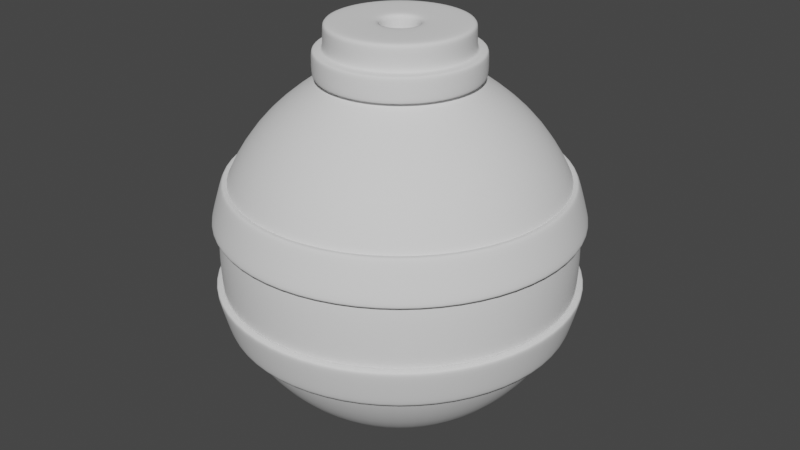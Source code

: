# Source: bomb.blend  (saved by Blender 3.3.6; exported with 4.5.12 LTS)
import bpy
from mathutils import Matrix  # noqa: F401  (used for matrix-valued properties, if any)

bpy.ops.wm.read_factory_settings(use_empty=True)
scene = bpy.context.scene
scene.name = 'Scene'

# ---- collections
col_collection = bpy.data.collections.new('Collection'); scene.collection.children.link(col_collection)

# ---- world
world_world = bpy.data.worlds.new('World'); scene.world = world_world
world_world.use_nodes = True; world_world.node_tree.nodes.clear()
_N = world_world.node_tree.nodes; _L = world_world.node_tree.links
n0 = _N.new('ShaderNodeOutputWorld'); n0.name = 'World Output'; n0.location = (300, 300)
n1 = _N.new('ShaderNodeBackground'); n1.name = 'Background'; n1.location = (10, 300)
n1.inputs[0].default_value = (0.05088, 0.05088, 0.05088, 1.0)
_L.new(n1.outputs[0], n0.inputs[0])
n0.is_active_output = True
world_world.color = (0.05088, 0.05088, 0.05088)
world_world.use_sun_shadow = False
world_world.sun_shadow_jitter_overblur = 0.0

# ---- meshes
me_sphere = bpy.data.meshes.new('Sphere')
me_sphere.from_pydata([(0.0, 0.9239, 0.3827), (0.0, 0.9239, -0.3827), (0.0, 0.3827, -0.9239), (0.1464, 0.3536, 0.9239), (0.2706, 0.6533, 0.7071), (0.3536, 0.8536, 0.3827), (0.3536, 0.8536, -0.3827), (0.2706, 0.6533, -0.7071), (0.1464, 0.3536, -0.9239), (0.2706, 0.2706, 0.9239), (0.5, 0.5, 0.7071), (0.6533, 0.6533, 0.3827), (0.6533, 0.6533, -0.3827), (0.5, 0.5, -0.7071), (0.2706, 0.2706, -0.9239), (0.3536, 0.1464, 0.9239), (0.6533, 0.2706, 0.7071), (0.8536, 0.3536, 0.3827), (0.8536, 0.3536, -0.3827), (0.6533, 0.2706, -0.7071), (0.3536, 0.1464, -0.9239), (0.3827, -4.47e-08, 0.9239), (0.7071, -8.941e-08, 0.7071), (0.9239, -1.192e-07, 0.3827), (0.9239, -1.192e-07, -0.3827), (0.7071, -8.941e-08, -0.7071), (0.3827, -4.47e-08, -0.9239), (0.3536, -0.1464, 0.9239), (0.6533, -0.2706, 0.7071), (0.8536, -0.3536, 0.3827), (0.8536, -0.3536, -0.3827), (0.6533, -0.2706, -0.7071), (0.3536, -0.1464, -0.9239), (0.2706, -0.2706, 0.9239), (0.5, -0.5, 0.7071), (0.6533, -0.6533, 0.3827), (0.6533, -0.6533, -0.3827), (0.5, -0.5, -0.7071), (0.2706, -0.2706, -0.9239), (0.1464, -0.3536, 0.9239), (0.2706, -0.6533, 0.7071), (0.3536, -0.8536, 0.3827), (0.3536, -0.8536, -0.3827), (0.2706, -0.6533, -0.7071), (0.1464, -0.3536, -0.9239), (-1.192e-07, -0.3827, 0.9239), (-2.235e-07, -0.7071, 0.7071), (-2.384e-07, -0.9239, 0.3827), (-2.384e-07, -0.9239, -0.3827), (-2.235e-07, -0.7071, -0.7071), (-1.192e-07, -0.3827, -0.9239), (0.0, 0.0, -1.0), (0.1464, 0.3536, 1.193), (-0.1464, -0.3536, 0.9239), (-0.2706, -0.6533, 0.7071), (-0.3536, -0.8536, 0.3827), (-0.3536, -0.8536, -0.3827), (-0.2706, -0.6533, -0.7071), (-0.1464, -0.3536, -0.9239), (-0.2706, -0.2706, 0.9239), (-0.5, -0.5, 0.7071), (-0.6533, -0.6533, 0.3827), (-0.6533, -0.6533, -0.3827), (-0.5, -0.5, -0.7071), (-0.2706, -0.2706, -0.9239), (-0.3536, -0.1464, 0.9239), (-0.6533, -0.2706, 0.7071), (-0.8536, -0.3536, 0.3827), (-0.8536, -0.3536, -0.3827), (-0.6533, -0.2706, -0.7071), (-0.3536, -0.1464, -0.9239), (-0.3827, 1.788e-07, 0.9239), (-0.7071, 3.278e-07, 0.7071), (-0.9239, 3.576e-07, 0.3827), (-0.9239, 3.576e-07, -0.3827), (-0.7071, 3.278e-07, -0.7071), (-0.3827, 1.788e-07, -0.9239), (-0.3536, 0.1464, 0.9239), (-0.6533, 0.2706, 0.7071), (-0.8536, 0.3536, 0.3827), (-0.8536, 0.3536, -0.3827), (-0.6533, 0.2706, -0.7071), (-0.3536, 0.1464, -0.9239), (-0.2706, 0.2706, 0.9239), (-0.5, 0.5, 0.7071), (-0.6533, 0.6533, 0.3827), (-0.6533, 0.6533, -0.3827), (-0.5, 0.5, -0.7071), (-0.2706, 0.2706, -0.9239), (-0.1464, 0.3536, 0.9239), (-0.2706, 0.6533, 0.7071), (-0.3536, 0.8536, 0.3827), (-0.3536, 0.8536, -0.3827), (-0.2706, 0.6533, -0.7071), (-0.1464, 0.3536, -0.9239), (2.384e-07, 0.3827, 0.9239), (4.47e-07, 0.7071, 0.7071), (4.47e-07, 0.7071, -0.7071), (0.2706, 0.2706, 1.193), (0.3536, 0.1464, 1.193), (0.3827, -4.47e-08, 1.193), (0.3536, -0.1464, 1.193), (0.2706, -0.2706, 1.193), (0.1464, -0.3536, 1.193), (-1.192e-07, -0.3827, 1.193), (-0.1464, -0.3536, 1.193), (-0.2706, -0.2706, 1.193), (-0.3536, -0.1464, 1.193), (-0.3827, 1.788e-07, 1.193), (-0.3536, 0.1464, 1.193), (-0.2706, 0.2706, 1.193), (-0.1464, 0.3536, 1.193), (2.384e-07, 0.3827, 1.193), (0.03953, 0.09544, 1.193), (0.07304, 0.07304, 1.193), (0.09544, 0.03953, 1.193), (0.1033, 2.465e-08, 1.193), (0.09544, -0.03953, 1.193), (0.07304, -0.07304, 1.193), (0.03953, -0.09544, 1.193), (-2.946e-08, -0.1033, 1.193), (-0.03953, -0.09544, 1.193), (-0.07304, -0.07304, 1.193), (-0.09544, -0.03953, 1.193), (-0.1033, 8.498e-08, 1.193), (-0.09544, 0.03953, 1.193), (-0.07304, 0.07304, 1.193), (-0.03953, 0.09544, 1.193), (6.708e-08, 0.1033, 1.193), (-0.3827, 1.788e-07, 1.058), (-0.3536, -0.1464, 1.058), (0.3536, -0.1464, 1.058), (0.3827, -4.47e-08, 1.058), (-0.1464, -0.3536, 1.058), (-1.192e-07, -0.3827, 1.058), (0.1464, 0.3536, 1.058), (2.384e-07, 0.3827, 1.058), (0.2706, 0.2706, 1.058), (0.2706, -0.2706, 1.058), (-0.2706, 0.2706, 1.058), (-0.3536, 0.1464, 1.058), (-0.1464, 0.3536, 1.058), (0.1464, -0.3536, 1.058), (-0.2706, -0.2706, 1.058), (0.3536, 0.1464, 1.058), (0.3128, 0.3128, 0.9239), (0.1693, 0.4087, 0.9239), (0.4087, 0.1693, 0.9239), (0.4424, -5.048e-08, 0.9239), (0.4087, -0.1693, 0.9239), (0.3128, -0.3128, 0.9239), (0.1693, -0.4087, 0.9239), (-1.383e-07, -0.4424, 0.9239), (-0.1693, -0.4087, 0.9239), (-0.3128, -0.3128, 0.9239), (-0.4087, -0.1693, 0.9239), (-0.4424, 2.031e-07, 0.9239), (-0.4087, 0.1693, 0.9239), (-0.3128, 0.3128, 0.9239), (-0.1693, 0.4087, 0.9239), (2.661e-07, 0.4424, 0.9239), (-0.4424, 2.031e-07, 1.058), (0.4087, -0.1693, 1.058), (-0.1693, -0.4087, 1.058), (0.1693, 0.4087, 1.058), (0.3128, 0.3128, 1.058), (0.3128, -0.3128, 1.058), (-0.3128, 0.3128, 1.058), (-0.1693, 0.4087, 1.058), (0.1693, -0.4087, 1.058), (0.4087, 0.1693, 1.058), (-0.4087, -0.1693, 1.058), (0.4424, -5.048e-08, 1.058), (-1.383e-07, -0.4424, 1.058), (2.661e-07, 0.4424, 1.058), (-0.4087, 0.1693, 1.058), (-0.3128, -0.3128, 1.058), (0.03953, 0.09544, 1.039), (0.07304, 0.07304, 1.039), (0.09544, 0.03953, 1.039), (0.1033, 2.465e-08, 1.039), (0.09544, -0.03953, 1.039), (0.07304, -0.07304, 1.039), (0.03953, -0.09544, 1.039), (-2.946e-08, -0.1033, 1.039), (-0.03953, -0.09544, 1.039), (-0.07304, -0.07304, 1.039), (-0.09544, -0.03953, 1.039), (-0.1033, 8.498e-08, 1.039), (-0.09544, 0.03953, 1.039), (-0.07304, 0.07304, 1.039), (-0.03953, 0.09544, 1.039), (6.708e-08, 0.1033, 1.039), (0.000795, 0.001919, 1.039), (0.001469, 0.001469, 1.039), (0.001919, 0.000795, 1.039), (0.002077, 5.069e-08, 1.039), (0.001919, -0.0007949, 1.039), (0.001469, -0.001469, 1.039), (0.000795, -0.001919, 1.039), (3.516e-09, -0.002077, 1.039), (-0.0007949, -0.001919, 1.039), (-0.001469, -0.001469, 1.039), (-0.001919, -0.0007949, 1.039), (-0.002077, 5.19e-08, 1.039), (-0.001919, 0.000795, 1.039), (-0.001469, 0.001469, 1.039), (-0.0007949, 0.001919, 1.039), (5.457e-09, 0.002077, 1.039), (0.0, 0.9612, -0.1651), (0.0, 0.9612, 0.1651), (0.3678, 0.8881, 0.1651), (0.3678, 0.8881, -0.1651), (0.6797, 0.6797, 0.1651), (0.6797, 0.6797, -0.1651), (0.8881, 0.3678, 0.1651), (0.8881, 0.3678, -0.1651), (0.9612, -1.338e-07, 0.1651), (0.9612, -1.338e-07, -0.1651), (0.8881, -0.3678, 0.1651), (0.8881, -0.3678, -0.1651), (0.6797, -0.6797, 0.1651), (0.6797, -0.6797, -0.1651), (0.3678, -0.8881, 0.1651), (0.3678, -0.8881, -0.1651), (-2.969e-07, -0.9612, 0.1651), (-2.969e-07, -0.9612, -0.1651), (-0.3678, -0.8881, 0.1651), (-0.3678, -0.8881, -0.1651), (-0.6797, -0.6797, 0.1651), (-0.6797, -0.6797, -0.1651), (-0.8881, -0.3678, 0.1651), (-0.8881, -0.3678, -0.1651), (-0.9612, 4.308e-07, 0.1651), (-0.9612, 4.308e-07, -0.1651), (-0.8881, 0.3679, 0.1651), (-0.8881, 0.3679, -0.1651), (-0.6797, 0.6797, 0.1651), (-0.6797, 0.6797, -0.1651), (-0.3678, 0.8881, 0.1651), (-0.3678, 0.8881, -0.1651), (3.03e-10, 0.9146, 0.3791), (3.283e-10, 0.9146, -0.3791), (-6.124e-10, 0.3787, -0.9147), (0.1428, 0.3448, 0.9272), (0.2678, 0.6466, 0.7002), (0.35, 0.8449, 0.3791), (0.35, 0.8449, -0.3791), (0.2678, 0.6466, -0.7002), (0.1449, 0.3498, -0.9147), (0.2639, 0.2639, 0.9272), (0.4949, 0.4949, 0.7002), (0.6467, 0.6467, 0.3791), (0.6467, 0.6467, -0.3791), (0.4949, 0.4949, -0.7002), (0.2677, 0.2677, -0.9147), (0.3448, 0.1428, 0.9272), (0.6466, 0.2678, 0.7002), (0.8449, 0.35, 0.3791), (0.8449, 0.35, -0.3791), (0.6466, 0.2678, -0.7002), (0.3498, 0.1449, -0.9147), (0.3732, -4.404e-08, 0.9272), (0.6999, -8.856e-08, 0.7002), (0.9146, -1.177e-07, 0.3791), (0.9146, -1.178e-07, -0.3791), (0.6999, -8.856e-08, -0.7002), (0.3787, -4.443e-08, -0.9147), (0.3448, -0.1428, 0.9272), (0.6466, -0.2678, 0.7002), (0.8449, -0.35, 0.3791), (0.8449, -0.35, -0.3791), (0.6466, -0.2678, -0.7002), (0.3498, -0.1449, -0.9147), (0.2639, -0.2639, 0.9272), (0.4949, -0.4949, 0.7002), (0.6467, -0.6467, 0.3791), (0.6467, -0.6467, -0.3791), (0.4949, -0.4949, -0.7002), (0.2677, -0.2677, -0.9147), (0.1428, -0.3448, 0.9272), (0.2678, -0.6466, 0.7002), (0.35, -0.8449, 0.3791), (0.35, -0.8449, -0.3791), (0.2678, -0.6466, -0.7002), (0.1449, -0.3498, -0.9147), (-1.161e-07, -0.3732, 0.9272), (-2.213e-07, -0.6999, 0.7002), (-2.352e-07, -0.9146, 0.3791), (-2.354e-07, -0.9146, -0.3791), (-2.215e-07, -0.6999, -0.7002), (-1.206e-07, -0.3787, -0.9147), (-2.931e-11, 0.0, -0.99), (0.1436, 0.3467, 1.186), (-0.1428, -0.3448, 0.9272), (-0.2678, -0.6466, 0.7002), (-0.35, -0.8449, 0.3791), (-0.35, -0.8449, -0.3791), (-0.2678, -0.6466, -0.7002), (-0.1449, -0.3498, -0.9147), (-0.2639, -0.2639, 0.9272), (-0.4949, -0.4949, 0.7002), (-0.6467, -0.6467, 0.3791), (-0.6467, -0.6467, -0.3791), (-0.4949, -0.4949, -0.7002), (-0.2677, -0.2677, -0.9147), (-0.3448, -0.1428, 0.9272), (-0.6466, -0.2678, 0.7002), (-0.8449, -0.35, 0.3791), (-0.8449, -0.35, -0.3791), (-0.6466, -0.2678, -0.7002), (-0.3498, -0.1449, -0.9147), (-0.3732, 1.733e-07, 0.9272), (-0.6999, 3.241e-07, 0.7002), (-0.9146, 3.531e-07, 0.3791), (-0.9146, 3.531e-07, -0.3791), (-0.6999, 3.241e-07, -0.7002), (-0.3787, 1.767e-07, -0.9147), (-0.3448, 0.1428, 0.9272), (-0.6466, 0.2678, 0.7002), (-0.8449, 0.35, 0.3791), (-0.8449, 0.35, -0.3791), (-0.6466, 0.2678, -0.7002), (-0.3498, 0.1449, -0.9147), (-0.2639, 0.2639, 0.9272), (-0.4949, 0.4949, 0.7002), (-0.6467, 0.6467, 0.3791), (-0.6467, 0.6467, -0.3791), (-0.4949, 0.4949, -0.7002), (-0.2677, 0.2677, -0.9147), (-0.1428, 0.3448, 0.9272), (-0.2678, 0.6466, 0.7002), (-0.35, 0.8449, 0.3791), (-0.35, 0.8449, -0.3791), (-0.2678, 0.6466, -0.7002), (-0.1449, 0.3498, -0.9147), (2.308e-07, 0.3732, 0.9272), (4.452e-07, 0.6999, 0.7002), (4.454e-07, 0.6999, -0.7002), (0.2653, 0.2653, 1.186), (0.3467, 0.1436, 1.186), (0.3752, -4.326e-08, 1.186), (0.3467, -0.1436, 1.186), (0.2653, -0.2653, 1.186), (0.1436, -0.3467, 1.186), (-1.203e-07, -0.3752, 1.186), (-0.1436, -0.3467, 1.186), (-0.2653, -0.2653, 1.186), (-0.3467, -0.1436, 1.186), (-0.3752, 1.754e-07, 1.186), (-0.3467, 0.1436, 1.186), (-0.2653, 0.2653, 1.186), (-0.1436, 0.3467, 1.186), (2.344e-07, 0.3752, 1.186), (0.04205, 0.1015, 1.185), (0.07769, 0.07769, 1.185), (0.1015, 0.04205, 1.185), (0.1099, 2.223e-08, 1.185), (0.1015, -0.04205, 1.185), (0.07769, -0.07769, 1.185), (0.04205, -0.1015, 1.185), (-3.594e-08, -0.1099, 1.185), (-0.04205, -0.1015, 1.185), (-0.07769, -0.07769, 1.185), (-0.1015, -0.04205, 1.185), (-0.1099, 8.74e-08, 1.185), (-0.1015, 0.04205, 1.185), (-0.07769, 0.07769, 1.185), (-0.04205, 0.1015, 1.185), (7e-08, 0.1099, 1.185), (-0.3761, 1.758e-07, 1.051), (-0.3475, -0.1439, 1.051), (0.3475, -0.1439, 1.051), (0.3761, -4.343e-08, 1.051), (-0.1439, -0.3475, 1.051), (-1.176e-07, -0.3761, 1.051), (0.1439, 0.3475, 1.051), (2.356e-07, 0.3761, 1.051), (0.266, 0.266, 1.051), (0.266, -0.266, 1.051), (-0.266, 0.266, 1.051), (-0.3475, 0.1439, 1.051), (-0.1439, 0.3475, 1.051), (0.1439, -0.3475, 1.051), (-0.266, -0.266, 1.051), (0.3475, 0.1439, 1.051), (0.3075, 0.3075, 0.9305), (0.1664, 0.4018, 0.9305), (0.4018, 0.1664, 0.9305), (0.4349, -4.867e-08, 0.9305), (0.4018, -0.1664, 0.9305), (0.3075, -0.3075, 0.9305), (0.1664, -0.4018, 0.9305), (-1.36e-07, -0.4349, 0.9305), (-0.1664, -0.4018, 0.9305), (-0.3075, -0.3075, 0.9305), (-0.4018, -0.1664, 0.9305), (-0.4349, 1.995e-07, 0.9305), (-0.4018, 0.1664, 0.9305), (-0.3075, 0.3075, 0.9305), (-0.1664, 0.4018, 0.9305), (2.605e-07, 0.4349, 0.9305), (-0.4349, 1.995e-07, 1.052), (0.4018, -0.1664, 1.052), (-0.1664, -0.4018, 1.052), (0.1664, 0.4018, 1.052), (0.3075, 0.3075, 1.052), (0.3075, -0.3075, 1.052), (-0.3075, 0.3075, 1.052), (-0.1664, 0.4018, 1.052), (0.1664, -0.4018, 1.052), (0.4018, 0.1664, 1.052), (-0.4018, -0.1664, 1.052), (0.4349, -4.867e-08, 1.052), (-1.366e-07, -0.4349, 1.052), (2.625e-07, 0.4349, 1.052), (-0.4018, 0.1664, 1.052), (-0.3075, -0.3075, 1.052), (0.04239, 0.1023, 1.032), (0.07832, 0.07832, 1.032), (0.1023, 0.04239, 1.032), (0.1108, 2.191e-08, 1.032), (0.1023, -0.04239, 1.032), (0.07832, -0.07832, 1.032), (0.04239, -0.1023, 1.032), (-2.084e-08, -0.1108, 1.032), (-0.04239, -0.1023, 1.032), (-0.07832, -0.07832, 1.032), (-0.1023, -0.04239, 1.032), (-0.1108, 8.773e-08, 1.032), (-0.1023, 0.04239, 1.032), (-0.07832, 0.07832, 1.032), (-0.04239, 0.1023, 1.032), (5.933e-08, 0.1108, 1.032), (0.000795, 0.001919, 1.029), (0.001469, 0.001469, 1.029), (0.001919, 0.000795, 1.029), (0.002077, 5.069e-08, 1.029), (0.001919, -0.0007949, 1.029), (0.001469, -0.001469, 1.029), (0.000795, -0.001919, 1.029), (9.089e-08, -0.002077, 1.029), (-0.0007949, -0.001919, 1.029), (-0.001469, -0.001469, 1.029), (-0.001919, -0.0007949, 1.029), (-0.002077, 5.19e-08, 1.029), (-0.001919, 0.000795, 1.029), (-0.001469, 0.001469, 1.029), (-0.0007949, 0.001919, 1.029), (7.23e-08, 0.002077, 1.029), (-5.885e-10, 0.9513, -0.1643), (-6.865e-10, 0.9513, 0.1643), (0.364, 0.8789, 0.1643), (0.364, 0.8789, -0.1643), (0.6727, 0.6727, 0.1643), (0.6727, 0.6727, -0.1643), (0.8789, 0.364, 0.1643), (0.8789, 0.364, -0.1643), (0.9513, -1.323e-07, 0.1643), (0.9513, -1.324e-07, -0.1643), (0.8789, -0.364, 0.1643), (0.8789, -0.364, -0.1643), (0.6727, -0.6727, 0.1643), (0.6727, -0.6727, -0.1643), (0.364, -0.8789, 0.1643), (0.364, -0.8789, -0.1643), (-2.935e-07, -0.9513, 0.1643), (-2.934e-07, -0.9513, -0.1643), (-0.364, -0.8789, 0.1643), (-0.364, -0.8789, -0.1643), (-0.6727, -0.6727, 0.1643), (-0.6727, -0.6727, -0.1643), (-0.8789, -0.364, 0.1643), (-0.8789, -0.364, -0.1643), (-0.9513, 4.253e-07, 0.1643), (-0.9513, 4.254e-07, -0.1643), (-0.8789, 0.364, 0.1643), (-0.8789, 0.364, -0.1643), (-0.6727, 0.6727, 0.1643), (-0.6727, 0.6727, -0.1643), (-0.364, 0.8789, 0.1643), (-0.364, 0.8789, -0.1643)], [], [(51, 2, 8), (97, 1, 6, 7), (92, 240, 209, 1), (96, 95, 3, 4), (2, 97, 7, 8), (211, 5, 11, 213), (0, 96, 4, 5), (134, 142, 103, 104), (8, 7, 13, 14), (213, 11, 17, 215), (5, 4, 10, 11), (140, 129, 108, 109), (51, 8, 14), (7, 6, 12, 13), (6, 212, 214, 12), (4, 3, 9, 10), (215, 17, 23, 217), (11, 10, 16, 17), (132, 144, 99, 100), (51, 14, 20), (13, 12, 18, 19), (12, 214, 216, 18), (10, 9, 15, 16), (14, 13, 19, 20), (51, 20, 26), (19, 18, 24, 25), (18, 216, 218, 24), (16, 15, 21, 22), (20, 19, 25, 26), (217, 23, 29, 219), (17, 16, 22, 23), (136, 141, 111, 112), (24, 218, 220, 30), (22, 21, 27, 28), (26, 25, 31, 32), (219, 29, 35, 221), (23, 22, 28, 29), (144, 137, 98, 99), (51, 26, 32), (25, 24, 30, 31), (32, 31, 37, 38), (221, 35, 41, 223), (29, 28, 34, 35), (143, 133, 105, 106), (51, 32, 38), (31, 30, 36, 37), (30, 220, 222, 36), (28, 27, 33, 34), (35, 34, 40, 41), (130, 143, 106, 107), (51, 38, 44), (37, 36, 42, 43), (36, 222, 224, 42), (34, 33, 39, 40), (38, 37, 43, 44), (223, 41, 47, 225), (51, 44, 50), (43, 42, 48, 49), (42, 224, 226, 48), (40, 39, 45, 46), (44, 43, 49, 50), (225, 47, 55, 227), (41, 40, 46, 47), (142, 138, 102, 103), (46, 45, 53, 54), (50, 49, 57, 58), (227, 55, 61, 229), (47, 46, 54, 55), (141, 139, 110, 111), (51, 50, 58), (49, 48, 56, 57), (48, 226, 228, 56), (58, 57, 63, 64), (229, 61, 67, 231), (55, 54, 60, 61), (139, 140, 109, 110), (51, 58, 64), (57, 56, 62, 63), (56, 228, 230, 62), (54, 53, 59, 60), (138, 131, 101, 102), (51, 64, 70), (63, 62, 68, 69), (62, 230, 232, 68), (60, 59, 65, 66), (64, 63, 69, 70), (231, 67, 73, 233), (61, 60, 66, 67), (69, 68, 74, 75), (68, 232, 234, 74), (66, 65, 71, 72), (70, 69, 75, 76), (233, 73, 79, 235), (67, 66, 72, 73), (137, 135, 52, 98), (51, 70, 76), (76, 75, 81, 82), (235, 79, 85, 237), (73, 72, 78, 79), (135, 136, 112, 52), (51, 76, 82), (75, 74, 80, 81), (74, 234, 236, 80), (72, 71, 77, 78), (237, 85, 91, 239), (79, 78, 84, 85), (133, 134, 104, 105), (51, 82, 88), (81, 80, 86, 87), (80, 236, 238, 86), (78, 77, 83, 84), (82, 81, 87, 88), (51, 88, 94), (87, 86, 92, 93), (86, 238, 240, 92), (84, 83, 89, 90), (88, 87, 93, 94), (85, 84, 90, 91), (131, 132, 100, 101), (210, 0, 5, 211), (90, 89, 95, 96), (94, 93, 97, 2), (1, 209, 212, 6), (91, 90, 96, 0), (129, 130, 107, 108), (51, 94, 2), (93, 92, 1, 97), (104, 103, 119, 120), (112, 111, 127, 128), (52, 112, 128, 113), (100, 99, 115, 116), (107, 106, 122, 123), (103, 102, 118, 119), (99, 98, 114, 115), (110, 109, 125, 126), (106, 105, 121, 122), (102, 101, 117, 118), (98, 52, 113, 114), (109, 108, 124, 125), (111, 110, 126, 127), (105, 104, 120, 121), (101, 100, 116, 117), (108, 107, 123, 124), (15, 9, 145, 147), (77, 71, 156, 157), (3, 95, 160, 146), (141, 136, 174, 168), (71, 65, 155, 156), (89, 83, 158, 159), (137, 144, 170, 165), (27, 21, 148, 149), (83, 77, 157, 158), (133, 143, 176, 163), (53, 45, 152, 153), (143, 130, 171, 176), (39, 33, 150, 151), (138, 142, 169, 166), (65, 59, 154, 155), (139, 141, 168, 167), (156, 155, 171, 161), (149, 148, 172, 162), (153, 152, 173, 163), (146, 160, 174, 164), (145, 146, 164, 165), (150, 149, 162, 166), (158, 157, 175, 167), (159, 158, 167, 168), (151, 150, 166, 169), (155, 154, 176, 171), (154, 153, 163, 176), (147, 145, 165, 170), (160, 159, 168, 174), (148, 147, 170, 172), (157, 156, 161, 175), (152, 151, 169, 173), (144, 132, 172, 170), (33, 27, 149, 150), (45, 39, 151, 152), (130, 129, 161, 171), (59, 53, 153, 154), (129, 140, 175, 161), (21, 15, 147, 148), (132, 131, 162, 172), (95, 89, 159, 160), (9, 3, 146, 145), (142, 134, 173, 169), (134, 133, 163, 173), (136, 135, 164, 174), (135, 137, 165, 164), (131, 138, 166, 162), (140, 139, 167, 175), (115, 114, 178, 179), (122, 121, 185, 186), (113, 128, 192, 177), (114, 113, 177, 178), (121, 120, 184, 185), (128, 127, 191, 192), (120, 119, 183, 184), (127, 126, 190, 191), (119, 118, 182, 183), (126, 125, 189, 190), (118, 117, 181, 182), (125, 124, 188, 189), (117, 116, 180, 181), (124, 123, 187, 188), (116, 115, 179, 180), (123, 122, 186, 187), (181, 180, 196, 197), (188, 187, 203, 204), (180, 179, 195, 196), (187, 186, 202, 203), (179, 178, 194, 195), (186, 185, 201, 202), (177, 192, 208, 193), (178, 177, 193, 194), (185, 184, 200, 201), (192, 191, 207, 208), (184, 183, 199, 200), (191, 190, 206, 207), (183, 182, 198, 199), (190, 189, 205, 206), (182, 181, 197, 198), (189, 188, 204, 205), (208, 207, 206, 205, 204, 203, 202, 201, 200, 199, 198, 197, 196, 195, 194, 193), (212, 209, 210, 211), (211, 213, 214, 212), (213, 215, 216, 214), (218, 216, 215, 217), (220, 218, 217, 219), (219, 221, 222, 220), (224, 222, 221, 223), (226, 224, 223, 225), (225, 227, 228, 226), (227, 229, 230, 228), (232, 230, 229, 231), (234, 232, 231, 233), (233, 235, 236, 234), (235, 237, 238, 236), (240, 238, 237, 239), (209, 240, 239, 210), (239, 91, 0, 210), (292, 249, 243), (338, 248, 247, 242), (333, 242, 450, 481), (337, 245, 244, 336), (243, 249, 248, 338), (452, 454, 252, 246), (241, 246, 245, 337), (375, 345, 344, 383), (249, 255, 254, 248), (454, 456, 258, 252), (246, 252, 251, 245), (381, 350, 349, 370), (292, 255, 249), (248, 254, 253, 247), (247, 253, 455, 453), (245, 251, 250, 244), (456, 458, 264, 258), (252, 258, 257, 251), (373, 341, 340, 385), (292, 261, 255), (254, 260, 259, 253), (253, 259, 457, 455), (251, 257, 256, 250), (255, 261, 260, 254), (292, 267, 261), (260, 266, 265, 259), (259, 265, 459, 457), (257, 263, 262, 256), (261, 267, 266, 260), (458, 460, 270, 264), (258, 264, 263, 257), (377, 353, 352, 382), (265, 271, 461, 459), (263, 269, 268, 262), (267, 273, 272, 266), (460, 462, 276, 270), (264, 270, 269, 263), (385, 340, 339, 378), (292, 273, 267), (266, 272, 271, 265), (273, 279, 278, 272), (462, 464, 282, 276), (270, 276, 275, 269), (384, 347, 346, 374), (292, 279, 273), (272, 278, 277, 271), (271, 277, 463, 461), (269, 275, 274, 268), (276, 282, 281, 275), (371, 348, 347, 384), (292, 285, 279), (278, 284, 283, 277), (277, 283, 465, 463), (275, 281, 280, 274), (279, 285, 284, 278), (464, 466, 288, 282), (292, 291, 285), (284, 290, 289, 283), (283, 289, 467, 465), (281, 287, 286, 280), (285, 291, 290, 284), (466, 468, 296, 288), (282, 288, 287, 281), (383, 344, 343, 379), (287, 295, 294, 286), (291, 299, 298, 290), (468, 470, 302, 296), (288, 296, 295, 287), (382, 352, 351, 380), (292, 299, 291), (290, 298, 297, 289), (289, 297, 469, 467), (299, 305, 304, 298), (470, 472, 308, 302), (296, 302, 301, 295), (380, 351, 350, 381), (292, 305, 299), (298, 304, 303, 297), (297, 303, 471, 469), (295, 301, 300, 294), (379, 343, 342, 372), (292, 311, 305), (304, 310, 309, 303), (303, 309, 473, 471), (301, 307, 306, 300), (305, 311, 310, 304), (472, 474, 314, 308), (302, 308, 307, 301), (310, 316, 315, 309), (309, 315, 475, 473), (307, 313, 312, 306), (311, 317, 316, 310), (474, 476, 320, 314), (308, 314, 313, 307), (378, 339, 293, 376), (292, 317, 311), (317, 323, 322, 316), (476, 478, 326, 320), (314, 320, 319, 313), (376, 293, 353, 377), (292, 323, 317), (316, 322, 321, 315), (315, 321, 477, 475), (313, 319, 318, 312), (478, 480, 332, 326), (320, 326, 325, 319), (374, 346, 345, 375), (292, 329, 323), (322, 328, 327, 321), (321, 327, 479, 477), (319, 325, 324, 318), (323, 329, 328, 322), (292, 335, 329), (328, 334, 333, 327), (327, 333, 481, 479), (325, 331, 330, 324), (329, 335, 334, 328), (326, 332, 331, 325), (372, 342, 341, 373), (451, 452, 246, 241), (331, 337, 336, 330), (335, 243, 338, 334), (242, 247, 453, 450), (332, 241, 337, 331), (370, 349, 348, 371), (292, 243, 335), (334, 338, 242, 333), (345, 361, 360, 344), (353, 369, 368, 352), (293, 354, 369, 353), (341, 357, 356, 340), (348, 364, 363, 347), (344, 360, 359, 343), (340, 356, 355, 339), (351, 367, 366, 350), (347, 363, 362, 346), (343, 359, 358, 342), (339, 355, 354, 293), (350, 366, 365, 349), (352, 368, 367, 351), (346, 362, 361, 345), (342, 358, 357, 341), (349, 365, 364, 348), (256, 388, 386, 250), (318, 398, 397, 312), (244, 387, 401, 336), (382, 409, 415, 377), (312, 397, 396, 306), (330, 400, 399, 324), (378, 406, 411, 385), (268, 390, 389, 262), (324, 399, 398, 318), (374, 404, 417, 384), (294, 394, 393, 286), (384, 417, 412, 371), (280, 392, 391, 274), (379, 407, 410, 383), (306, 396, 395, 300), (380, 408, 409, 382), (397, 402, 412, 396), (390, 403, 413, 389), (394, 404, 414, 393), (387, 405, 415, 401), (386, 406, 405, 387), (391, 407, 403, 390), (399, 408, 416, 398), (400, 409, 408, 399), (392, 410, 407, 391), (396, 412, 417, 395), (395, 417, 404, 394), (388, 411, 406, 386), (401, 415, 409, 400), (389, 413, 411, 388), (398, 416, 402, 397), (393, 414, 410, 392), (385, 411, 413, 373), (274, 391, 390, 268), (286, 393, 392, 280), (371, 412, 402, 370), (300, 395, 394, 294), (370, 402, 416, 381), (262, 389, 388, 256), (373, 413, 403, 372), (336, 401, 400, 330), (250, 386, 387, 244), (383, 410, 414, 375), (375, 414, 404, 374), (377, 415, 405, 376), (376, 405, 406, 378), (372, 403, 407, 379), (381, 416, 408, 380), (356, 420, 419, 355), (363, 427, 426, 362), (354, 418, 433, 369), (355, 419, 418, 354), (362, 426, 425, 361), (369, 433, 432, 368), (361, 425, 424, 360), (368, 432, 431, 367), (360, 424, 423, 359), (367, 431, 430, 366), (359, 423, 422, 358), (366, 430, 429, 365), (358, 422, 421, 357), (365, 429, 428, 364), (357, 421, 420, 356), (364, 428, 427, 363), (422, 438, 437, 421), (429, 445, 444, 428), (421, 437, 436, 420), (428, 444, 443, 427), (420, 436, 435, 419), (427, 443, 442, 426), (418, 434, 449, 433), (419, 435, 434, 418), (426, 442, 441, 425), (433, 449, 448, 432), (425, 441, 440, 424), (432, 448, 447, 431), (424, 440, 439, 423), (431, 447, 446, 430), (423, 439, 438, 422), (430, 446, 445, 429), (449, 434, 435, 436, 437, 438, 439, 440, 441, 442, 443, 444, 445, 446, 447, 448), (453, 452, 451, 450), (452, 453, 455, 454), (454, 455, 457, 456), (459, 458, 456, 457), (461, 460, 458, 459), (460, 461, 463, 462), (465, 464, 462, 463), (467, 466, 464, 465), (466, 467, 469, 468), (468, 469, 471, 470), (473, 472, 470, 471), (475, 474, 472, 473), (474, 475, 477, 476), (476, 477, 479, 478), (481, 480, 478, 479), (450, 451, 480, 481), (480, 451, 241, 332)])
me_sphere.polygons.foreach_set('use_smooth', [True] * 482)
_uv = me_sphere.uv_layers.new(name='UVMap')
_uv.uv.foreach_set('vector', [0.7188, 0.0, 0.75, 0.125, 0.6875, 0.125, 0.75, 0.25, 0.75, 0.375, 0.6875, 0.375, 0.6875, 0.25, 0.8125, 0.375, 0.8125, 0.4363, 0.75, 0.4363, 0.75, 0.375, 0.75, 0.75, 0.75, 0.875, 0.6875, 0.875, 0.6875, 0.75, 0.75, 0.125, 0.75, 0.25, 0.6875, 0.25, 0.6875, 0.125, 0.6875, 0.5637, 0.6875, 0.625, 0.625, 0.625, 0.625, 0.5637, 0.75, 0.625, 0.75, 0.75, 0.6875, 0.75, 0.6875, 0.625, 0.25, 0.875, 0.3125, 0.875, 0.3125, 0.875, 0.25, 0.875, 0.6875, 0.125, 0.6875, 0.25, 0.625, 0.25, 0.625, 0.125, 0.625, 0.5637, 0.625, 0.625, 0.5625, 0.625, 0.5625, 0.5637, 0.6875, 0.625, 0.6875, 0.75, 0.625, 0.75, 0.625, 0.625, 0.9375, 0.875, 1.0, 0.875, 1.0, 0.875, 0.9375, 0.875, 0.6562, 0.0, 0.6875, 0.125, 0.625, 0.125, 0.6875, 0.25, 0.6875, 0.375, 0.625, 0.375, 0.625, 0.25, 0.6875, 0.375, 0.6875, 0.4363, 0.625, 0.4363, 0.625, 0.375, 0.6875, 0.75, 0.6875, 0.875, 0.625, 0.875, 0.625, 0.75, 0.5625, 0.5637, 0.5625, 0.625, 0.5, 0.625, 0.5, 0.5637, 0.625, 0.625, 0.625, 0.75, 0.5625, 0.75, 0.5625, 0.625, 0.5, 0.875, 0.5625, 0.875, 0.5625, 0.875, 0.5, 0.875, 0.5938, 0.0, 0.625, 0.125, 0.5625, 0.125, 0.625, 0.25, 0.625, 0.375, 0.5625, 0.375, 0.5625, 0.25, 0.625, 0.375, 0.625, 0.4363, 0.5625, 0.4363, 0.5625, 0.375, 0.625, 0.75, 0.625, 0.875, 0.5625, 0.875, 0.5625, 0.75, 0.625, 0.125, 0.625, 0.25, 0.5625, 0.25, 0.5625, 0.125, 0.5312, 0.0, 0.5625, 0.125, 0.5, 0.125, 0.5625, 0.25, 0.5625, 0.375, 0.5, 0.375, 0.5, 0.25, 0.5625, 0.375, 0.5625, 0.4363, 0.5, 0.4363, 0.5, 0.375, 0.5625, 0.75, 0.5625, 0.875, 0.5, 0.875, 0.5, 0.75, 0.5625, 0.125, 0.5625, 0.25, 0.5, 0.25, 0.5, 0.125, 0.5, 0.5637, 0.5, 0.625, 0.4375, 0.625, 0.4375, 0.5637, 0.5625, 0.625, 0.5625, 0.75, 0.5, 0.75, 0.5, 0.625, 0.75, 0.875, 0.8125, 0.875, 0.8125, 0.875, 0.75, 0.875, 0.5, 0.375, 0.5, 0.4363, 0.4375, 0.4363, 0.4375, 0.375, 0.5, 0.75, 0.5, 0.875, 0.4375, 0.875, 0.4375, 0.75, 0.5, 0.125, 0.5, 0.25, 0.4375, 0.25, 0.4375, 0.125, 0.4375, 0.5637, 0.4375, 0.625, 0.375, 0.625, 0.375, 0.5637, 0.5, 0.625, 0.5, 0.75, 0.4375, 0.75, 0.4375, 0.625, 0.5625, 0.875, 0.625, 0.875, 0.625, 0.875, 0.5625, 0.875, 0.4687, 0.0, 0.5, 0.125, 0.4375, 0.125, 0.5, 0.25, 0.5, 0.375, 0.4375, 0.375, 0.4375, 0.25, 0.4375, 0.125, 0.4375, 0.25, 0.375, 0.25, 0.375, 0.125, 0.375, 0.5637, 0.375, 0.625, 0.3125, 0.625, 0.3125, 0.5637, 0.4375, 0.625, 0.4375, 0.75, 0.375, 0.75, 0.375, 0.625, 0.125, 0.875, 0.1875, 0.875, 0.1875, 0.875, 0.125, 0.875, 0.4062, 0.0, 0.4375, 0.125, 0.375, 0.125, 0.4375, 0.25, 0.4375, 0.375, 0.375, 0.375, 0.375, 0.25, 0.4375, 0.375, 0.4375, 0.4363, 0.375, 0.4363, 0.375, 0.375, 0.4375, 0.75, 0.4375, 0.875, 0.375, 0.875, 0.375, 0.75, 0.375, 0.625, 0.375, 0.75, 0.3125, 0.75, 0.3125, 0.625, 0.0625, 0.875, 0.125, 0.875, 0.125, 0.875, 0.0625, 0.875, 0.3437, 0.0, 0.375, 0.125, 0.3125, 0.125, 0.375, 0.25, 0.375, 0.375, 0.3125, 0.375, 0.3125, 0.25, 0.375, 0.375, 0.375, 0.4363, 0.3125, 0.4363, 0.3125, 0.375, 0.375, 0.75, 0.375, 0.875, 0.3125, 0.875, 0.3125, 0.75, 0.375, 0.125, 0.375, 0.25, 0.3125, 0.25, 0.3125, 0.125, 0.3125, 0.5637, 0.3125, 0.625, 0.25, 0.625, 0.25, 0.5637, 0.2812, 0.0, 0.3125, 0.125, 0.25, 0.125, 0.3125, 0.25, 0.3125, 0.375, 0.25, 0.375, 0.25, 0.25, 0.3125, 0.375, 0.3125, 0.4363, 0.25, 0.4363, 0.25, 0.375, 0.3125, 0.75, 0.3125, 0.875, 0.25, 0.875, 0.25, 0.75, 0.3125, 0.125, 0.3125, 0.25, 0.25, 0.25, 0.25, 0.125, 0.25, 0.5637, 0.25, 0.625, 0.1875, 0.625, 0.1875, 0.5637, 0.3125, 0.625, 0.3125, 0.75, 0.25, 0.75, 0.25, 0.625, 0.3125, 0.875, 0.375, 0.875, 0.375, 0.875, 0.3125, 0.875, 0.25, 0.75, 0.25, 0.875, 0.1875, 0.875, 0.1875, 0.75, 0.25, 0.125, 0.25, 0.25, 0.1875, 0.25, 0.1875, 0.125, 0.1875, 0.5637, 0.1875, 0.625, 0.125, 0.625, 0.125, 0.5637, 0.25, 0.625, 0.25, 0.75, 0.1875, 0.75, 0.1875, 0.625, 0.8125, 0.875, 0.875, 0.875, 0.875, 0.875, 0.8125, 0.875, 0.2187, 0.0, 0.25, 0.125, 0.1875, 0.125, 0.25, 0.25, 0.25, 0.375, 0.1875, 0.375, 0.1875, 0.25, 0.25, 0.375, 0.25, 0.4363, 0.1875, 0.4363, 0.1875, 0.375, 0.1875, 0.125, 0.1875, 0.25, 0.125, 0.25, 0.125, 0.125, 0.125, 0.5637, 0.125, 0.625, 0.0625, 0.625, 0.0625, 0.5637, 0.1875, 0.625, 0.1875, 0.75, 0.125, 0.75, 0.125, 0.625, 0.875, 0.875, 0.9375, 0.875, 0.9375, 0.875, 0.875, 0.875, 0.1562, 0.0, 0.1875, 0.125, 0.125, 0.125, 0.1875, 0.25, 0.1875, 0.375, 0.125, 0.375, 0.125, 0.25, 0.1875, 0.375, 0.1875, 0.4363, 0.125, 0.4363, 0.125, 0.375, 0.1875, 0.75, 0.1875, 0.875, 0.125, 0.875, 0.125, 0.75, 0.375, 0.875, 0.4375, 0.875, 0.4375, 0.875, 0.375, 0.875, 0.09375, 0.0, 0.125, 0.125, 0.0625, 0.125, 0.125, 0.25, 0.125, 0.375, 0.0625, 0.375, 0.0625, 0.25, 0.125, 0.375, 0.125, 0.4363, 0.0625, 0.4363, 0.0625, 0.375, 0.125, 0.75, 0.125, 0.875, 0.0625, 0.875, 0.0625, 0.75, 0.125, 0.125, 0.125, 0.25, 0.0625, 0.25, 0.0625, 0.125, 0.0625, 0.5637, 0.0625, 0.625, 0.0, 0.625, 0.0, 0.5637, 0.125, 0.625, 0.125, 0.75, 0.0625, 0.75, 0.0625, 0.625, 0.0625, 0.25, 0.0625, 0.375, 0.0, 0.375, 0.0, 0.25, 0.0625, 0.375, 0.0625, 0.4363, 0.0, 0.4363, 0.0, 0.375, 0.0625, 0.75, 0.0625, 0.875, 0.0, 0.875, 0.0, 0.75, 0.0625, 0.125, 0.0625, 0.25, 0.0, 0.25, 0.0, 0.125, 1.0, 0.5637, 1.0, 0.625, 0.9375, 0.625, 0.9375, 0.5637, 0.0625, 0.625, 0.0625, 0.75, 0.0, 0.75, 0.0, 0.625, 0.625, 0.875, 0.6875, 0.875, 0.6875, 0.875, 0.625, 0.875, 0.03125, 0.0, 0.0625, 0.125, 0.0, 0.125, 1.0, 0.125, 1.0, 0.25, 0.9375, 0.25, 0.9375, 0.125, 0.9375, 0.5637, 0.9375, 0.625, 0.875, 0.625, 0.875, 0.5637, 1.0, 0.625, 1.0, 0.75, 0.9375, 0.75, 0.9375, 0.625, 0.6875, 0.875, 0.75, 0.875, 0.75, 0.875, 0.6875, 0.875, 0.9687, 0.0, 1.0, 0.125, 0.9375, 0.125, 1.0, 0.25, 1.0, 0.375, 0.9375, 0.375, 0.9375, 0.25, 1.0, 0.375, 1.0, 0.4363, 0.9375, 0.4363, 0.9375, 0.375, 1.0, 0.75, 1.0, 0.875, 0.9375, 0.875, 0.9375, 0.75, 0.875, 0.5637, 0.875, 0.625, 0.8125, 0.625, 0.8125, 0.5637, 0.9375, 0.625, 0.9375, 0.75, 0.875, 0.75, 0.875, 0.625, 0.1875, 0.875, 0.25, 0.875, 0.25, 0.875, 0.1875, 0.875, 0.9062, 0.0, 0.9375, 0.125, 0.875, 0.125, 0.9375, 0.25, 0.9375, 0.375, 0.875, 0.375, 0.875, 0.25, 0.9375, 0.375, 0.9375, 0.4363, 0.875, 0.4363, 0.875, 0.375, 0.9375, 0.75, 0.9375, 0.875, 0.875, 0.875, 0.875, 0.75, 0.9375, 0.125, 0.9375, 0.25, 0.875, 0.25, 0.875, 0.125, 0.8437, 0.0, 0.875, 0.125, 0.8125, 0.125, 0.875, 0.25, 0.875, 0.375, 0.8125, 0.375, 0.8125, 0.25, 0.875, 0.375, 0.875, 0.4363, 0.8125, 0.4363, 0.8125, 0.375, 0.875, 0.75, 0.875, 0.875, 0.8125, 0.875, 0.8125, 0.75, 0.875, 0.125, 0.875, 0.25, 0.8125, 0.25, 0.8125, 0.125, 0.875, 0.625, 0.875, 0.75, 0.8125, 0.75, 0.8125, 0.625, 0.4375, 0.875, 0.5, 0.875, 0.5, 0.875, 0.4375, 0.875, 0.75, 0.5637, 0.75, 0.625, 0.6875, 0.625, 0.6875, 0.5637, 0.8125, 0.75, 0.8125, 0.875, 0.75, 0.875, 0.75, 0.75, 0.8125, 0.125, 0.8125, 0.25, 0.75, 0.25, 0.75, 0.125, 0.75, 0.375, 0.75, 0.4363, 0.6875, 0.4363, 0.6875, 0.375, 0.8125, 0.625, 0.8125, 0.75, 0.75, 0.75, 0.75, 0.625, 0.0, 0.875, 0.0625, 0.875, 0.0625, 0.875, 0.0, 0.875, 0.7812, 0.0, 0.8125, 0.125, 0.75, 0.125, 0.8125, 0.25, 0.8125, 0.375, 0.75, 0.375, 0.75, 0.25, 0.25, 0.875, 0.3125, 0.875, 0.3125, 0.875, 0.25, 0.875, 0.75, 0.875, 0.8125, 0.875, 0.8125, 0.875, 0.75, 0.875, 0.6875, 0.875, 0.75, 0.875, 0.75, 0.875, 0.6875, 0.875, 0.5, 0.875, 0.5625, 0.875, 0.5625, 0.875, 0.5, 0.875, 0.0625, 0.875, 0.125, 0.875, 0.125, 0.875, 0.0625, 0.875, 0.3125, 0.875, 0.375, 0.875, 0.375, 0.875, 0.3125, 0.875, 0.5625, 0.875, 0.625, 0.875, 0.625, 0.875, 0.5625, 0.875, 0.875, 0.875, 0.9375, 0.875, 0.9375, 0.875, 0.875, 0.875, 0.125, 0.875, 0.1875, 0.875, 0.1875, 0.875, 0.125, 0.875, 0.375, 0.875, 0.4375, 0.875, 0.4375, 0.875, 0.375, 0.875, 0.625, 0.875, 0.6875, 0.875, 0.6875, 0.875, 0.625, 0.875, 0.9375, 0.875, 1.0, 0.875, 1.0, 0.875, 0.9375, 0.875, 0.8125, 0.875, 0.875, 0.875, 0.875, 0.875, 0.8125, 0.875, 0.1875, 0.875, 0.25, 0.875, 0.25, 0.875, 0.1875, 0.875, 0.4375, 0.875, 0.5, 0.875, 0.5, 0.875, 0.4375, 0.875, 0.0, 0.875, 0.0625, 0.875, 0.0625, 0.875, 0.0, 0.875, 0.5625, 0.875, 0.625, 0.875, 0.625, 0.875, 0.5625, 0.875, 0.9375, 0.875, 1.0, 0.875, 1.0, 0.875, 0.9375, 0.875, 0.6875, 0.875, 0.75, 0.875, 0.75, 0.875, 0.6875, 0.875, 0.8125, 0.875, 0.75, 0.875, 0.75, 0.875, 0.8125, 0.875, 0.0, 0.875, 0.0625, 0.875, 0.0625, 0.875, 0.0, 0.875, 0.8125, 0.875, 0.875, 0.875, 0.875, 0.875, 0.8125, 0.875, 0.625, 0.875, 0.5625, 0.875, 0.5625, 0.875, 0.625, 0.875, 0.4375, 0.875, 0.5, 0.875, 0.5, 0.875, 0.4375, 0.875, 0.875, 0.875, 0.9375, 0.875, 0.9375, 0.875, 0.875, 0.875, 0.1875, 0.875, 0.125, 0.875, 0.125, 0.875, 0.1875, 0.875, 0.1875, 0.875, 0.25, 0.875, 0.25, 0.875, 0.1875, 0.875, 0.125, 0.875, 0.0625, 0.875, 0.0625, 0.875, 0.125, 0.875, 0.3125, 0.875, 0.375, 0.875, 0.375, 0.875, 0.3125, 0.875, 0.375, 0.875, 0.3125, 0.875, 0.3125, 0.875, 0.375, 0.875, 0.0625, 0.875, 0.125, 0.875, 0.125, 0.875, 0.0625, 0.875, 0.875, 0.875, 0.8125, 0.875, 0.8125, 0.875, 0.875, 0.875, 0.0, 0.875, 0.0625, 0.875, 0.0625, 0.875, 0.0, 0.875, 0.4375, 0.875, 0.5, 0.875, 0.5, 0.875, 0.4375, 0.875, 0.1875, 0.875, 0.25, 0.875, 0.25, 0.875, 0.1875, 0.875, 0.6875, 0.875, 0.75, 0.875, 0.75, 0.875, 0.6875, 0.875, 0.625, 0.875, 0.6875, 0.875, 0.6875, 0.875, 0.625, 0.875, 0.375, 0.875, 0.4375, 0.875, 0.4375, 0.875, 0.375, 0.875, 0.875, 0.875, 0.9375, 0.875, 0.9375, 0.875, 0.875, 0.875, 0.8125, 0.875, 0.875, 0.875, 0.875, 0.875, 0.8125, 0.875, 0.3125, 0.875, 0.375, 0.875, 0.375, 0.875, 0.3125, 0.875, 0.0625, 0.875, 0.125, 0.875, 0.125, 0.875, 0.0625, 0.875, 0.125, 0.875, 0.1875, 0.875, 0.1875, 0.875, 0.125, 0.875, 0.5625, 0.875, 0.625, 0.875, 0.625, 0.875, 0.5625, 0.875, 0.75, 0.875, 0.8125, 0.875, 0.8125, 0.875, 0.75, 0.875, 0.5, 0.875, 0.5625, 0.875, 0.5625, 0.875, 0.5, 0.875, 0.9375, 0.875, 1.0, 0.875, 1.0, 0.875, 0.9375, 0.875, 0.25, 0.875, 0.3125, 0.875, 0.3125, 0.875, 0.25, 0.875, 0.5625, 0.875, 0.5, 0.875, 0.5, 0.875, 0.5625, 0.875, 0.375, 0.875, 0.4375, 0.875, 0.4375, 0.875, 0.375, 0.875, 0.25, 0.875, 0.3125, 0.875, 0.3125, 0.875, 0.25, 0.875, 0.0625, 0.875, 0.0, 0.875, 0.0, 0.875, 0.0625, 0.875, 0.125, 0.875, 0.1875, 0.875, 0.1875, 0.875, 0.125, 0.875, 1.0, 0.875, 0.9375, 0.875, 0.9375, 0.875, 1.0, 0.875, 0.5, 0.875, 0.5625, 0.875, 0.5625, 0.875, 0.5, 0.875, 0.5, 0.875, 0.4375, 0.875, 0.4375, 0.875, 0.5, 0.875, 0.75, 0.875, 0.8125, 0.875, 0.8125, 0.875, 0.75, 0.875, 0.625, 0.875, 0.6875, 0.875, 0.6875, 0.875, 0.625, 0.875, 0.3125, 0.875, 0.25, 0.875, 0.25, 0.875, 0.3125, 0.875, 0.25, 0.875, 0.1875, 0.875, 0.1875, 0.875, 0.25, 0.875, 0.75, 0.875, 0.6875, 0.875, 0.6875, 0.875, 0.75, 0.875, 0.6875, 0.875, 0.625, 0.875, 0.625, 0.875, 0.6875, 0.875, 0.4375, 0.875, 0.375, 0.875, 0.375, 0.875, 0.4375, 0.875, 0.9375, 0.875, 0.875, 0.875, 0.875, 0.875, 0.9375, 0.875, 0.5625, 0.875, 0.625, 0.875, 0.625, 0.875, 0.5625, 0.875, 0.125, 0.875, 0.1875, 0.875, 0.1875, 0.875, 0.125, 0.875, 0.6875, 0.875, 0.75, 0.875, 0.75, 0.875, 0.6875, 0.875, 0.625, 0.875, 0.6875, 0.875, 0.6875, 0.875, 0.625, 0.875, 0.1875, 0.875, 0.25, 0.875, 0.25, 0.875, 0.1875, 0.875, 0.75, 0.875, 0.8125, 0.875, 0.8125, 0.875, 0.75, 0.875, 0.25, 0.875, 0.3125, 0.875, 0.3125, 0.875, 0.25, 0.875, 0.8125, 0.875, 0.875, 0.875, 0.875, 0.875, 0.8125, 0.875, 0.3125, 0.875, 0.375, 0.875, 0.375, 0.875, 0.3125, 0.875, 0.875, 0.875, 0.9375, 0.875, 0.9375, 0.875, 0.875, 0.875, 0.375, 0.875, 0.4375, 0.875, 0.4375, 0.875, 0.375, 0.875, 0.9375, 0.875, 1.0, 0.875, 1.0, 0.875, 0.9375, 0.875, 0.4375, 0.875, 0.5, 0.875, 0.5, 0.875, 0.4375, 0.875, 0.0, 0.875, 0.0625, 0.875, 0.0625, 0.875, 0.0, 0.875, 0.5, 0.875, 0.5625, 0.875, 0.5625, 0.875, 0.5, 0.875, 0.0625, 0.875, 0.125, 0.875, 0.125, 0.875, 0.0625, 0.875, 0.4375, 0.875, 0.5, 0.875, 0.5, 0.875, 0.4375, 0.875, 0.0, 0.875, 0.0625, 0.875, 0.0625, 0.875, 0.0, 0.875, 0.5, 0.875, 0.5625, 0.875, 0.5625, 0.875, 0.5, 0.875, 0.0625, 0.875, 0.125, 0.875, 0.125, 0.875, 0.0625, 0.875, 0.5625, 0.875, 0.625, 0.875, 0.625, 0.875, 0.5625, 0.875, 0.125, 0.875, 0.1875, 0.875, 0.1875, 0.875, 0.125, 0.875, 0.6875, 0.875, 0.75, 0.875, 0.75, 0.875, 0.6875, 0.875, 0.625, 0.875, 0.6875, 0.875, 0.6875, 0.875, 0.625, 0.875, 0.1875, 0.875, 0.25, 0.875, 0.25, 0.875, 0.1875, 0.875, 0.75, 0.875, 0.8125, 0.875, 0.8125, 0.875, 0.75, 0.875, 0.25, 0.875, 0.3125, 0.875, 0.3125, 0.875, 0.25, 0.875, 0.8125, 0.875, 0.875, 0.875, 0.875, 0.875, 0.8125, 0.875, 0.3125, 0.875, 0.375, 0.875, 0.375, 0.875, 0.3125, 0.875, 0.875, 0.875, 0.9375, 0.875, 0.9375, 0.875, 0.875, 0.875, 0.375, 0.875, 0.4375, 0.875, 0.4375, 0.875, 0.375, 0.875, 0.9375, 0.875, 1.0, 0.875, 1.0, 0.875, 0.9375, 0.875, 0.75, 0.875, 0.8125, 0.875, 0.875, 0.875, 0.9375, 0.875, 1.0, 0.875, 0.0625, 0.875, 0.125, 0.875, 0.1875, 0.875, 0.25, 0.875, 0.3125, 0.875, 0.375, 0.875, 0.4375, 0.875, 0.5, 0.875, 0.5625, 0.875, 0.625, 0.875, 0.6875, 0.875, 0.6875, 0.4363, 0.75, 0.4363, 0.75, 0.5637, 0.6875, 0.5637, 0.6875, 0.5637, 0.625, 0.5637, 0.625, 0.4363, 0.6875, 0.4363, 0.625, 0.5637, 0.5625, 0.5637, 0.5625, 0.4363, 0.625, 0.4363, 0.5, 0.4363, 0.5625, 0.4363, 0.5625, 0.5637, 0.5, 0.5637, 0.4375, 0.4363, 0.5, 0.4363, 0.5, 0.5637, 0.4375, 0.5637, 0.4375, 0.5637, 0.375, 0.5637, 0.375, 0.4363, 0.4375, 0.4363, 0.3125, 0.4363, 0.375, 0.4363, 0.375, 0.5637, 0.3125, 0.5637, 0.25, 0.4363, 0.3125, 0.4363, 0.3125, 0.5637, 0.25, 0.5637, 0.25, 0.5637, 0.1875, 0.5637, 0.1875, 0.4363, 0.25, 0.4363, 0.1875, 0.5637, 0.125, 0.5637, 0.125, 0.4363, 0.1875, 0.4363, 0.0625, 0.4363, 0.125, 0.4363, 0.125, 0.5637, 0.0625, 0.5637, 0.0, 0.4363, 0.0625, 0.4363, 0.0625, 0.5637, 0.0, 0.5637, 1.0, 0.5637, 0.9375, 0.5637, 0.9375, 0.4363, 1.0, 0.4363, 0.9375, 0.5637, 0.875, 0.5637, 0.875, 0.4363, 0.9375, 0.4363, 0.8125, 0.4363, 0.875, 0.4363, 0.875, 0.5637, 0.8125, 0.5637, 0.75, 0.4363, 0.8125, 0.4363, 0.8125, 0.5637, 0.75, 0.5637, 0.8125, 0.5637, 0.8125, 0.625, 0.75, 0.625, 0.75, 0.5637, 0.7188, 0.0, 0.6875, 0.125, 0.75, 0.125, 0.75, 0.25, 0.6875, 0.25, 0.6875, 0.375, 0.75, 0.375, 0.8125, 0.375, 0.75, 0.375, 0.75, 0.4363, 0.8125, 0.4363, 0.75, 0.75, 0.6875, 0.75, 0.6875, 0.875, 0.75, 0.875, 0.75, 0.125, 0.6875, 0.125, 0.6875, 0.25, 0.75, 0.25, 0.6875, 0.5637, 0.625, 0.5637, 0.625, 0.625, 0.6875, 0.625, 0.75, 0.625, 0.6875, 0.625, 0.6875, 0.75, 0.75, 0.75, 0.25, 0.875, 0.25, 0.875, 0.3125, 0.875, 0.3125, 0.875, 0.6875, 0.125, 0.625, 0.125, 0.625, 0.25, 0.6875, 0.25, 0.625, 0.5637, 0.5625, 0.5637, 0.5625, 0.625, 0.625, 0.625, 0.6875, 0.625, 0.625, 0.625, 0.625, 0.75, 0.6875, 0.75, 0.9375, 0.875, 0.9375, 0.875, 1.0, 0.875, 1.0, 0.875, 0.6562, 0.0, 0.625, 0.125, 0.6875, 0.125, 0.6875, 0.25, 0.625, 0.25, 0.625, 0.375, 0.6875, 0.375, 0.6875, 0.375, 0.625, 0.375, 0.625, 0.4363, 0.6875, 0.4363, 0.6875, 0.75, 0.625, 0.75, 0.625, 0.875, 0.6875, 0.875, 0.5625, 0.5637, 0.5, 0.5637, 0.5, 0.625, 0.5625, 0.625, 0.625, 0.625, 0.5625, 0.625, 0.5625, 0.75, 0.625, 0.75, 0.5, 0.875, 0.5, 0.875, 0.5625, 0.875, 0.5625, 0.875, 0.5938, 0.0, 0.5625, 0.125, 0.625, 0.125, 0.625, 0.25, 0.5625, 0.25, 0.5625, 0.375, 0.625, 0.375, 0.625, 0.375, 0.5625, 0.375, 0.5625, 0.4363, 0.625, 0.4363, 0.625, 0.75, 0.5625, 0.75, 0.5625, 0.875, 0.625, 0.875, 0.625, 0.125, 0.5625, 0.125, 0.5625, 0.25, 0.625, 0.25, 0.5312, 0.0, 0.5, 0.125, 0.5625, 0.125, 0.5625, 0.25, 0.5, 0.25, 0.5, 0.375, 0.5625, 0.375, 0.5625, 0.375, 0.5, 0.375, 0.5, 0.4363, 0.5625, 0.4363, 0.5625, 0.75, 0.5, 0.75, 0.5, 0.875, 0.5625, 0.875, 0.5625, 0.125, 0.5, 0.125, 0.5, 0.25, 0.5625, 0.25, 0.5, 0.5637, 0.4375, 0.5637, 0.4375, 0.625, 0.5, 0.625, 0.5625, 0.625, 0.5, 0.625, 0.5, 0.75, 0.5625, 0.75, 0.75, 0.875, 0.75, 0.875, 0.8125, 0.875, 0.8125, 0.875, 0.5, 0.375, 0.4375, 0.375, 0.4375, 0.4363, 0.5, 0.4363, 0.5, 0.75, 0.4375, 0.75, 0.4375, 0.875, 0.5, 0.875, 0.5, 0.125, 0.4375, 0.125, 0.4375, 0.25, 0.5, 0.25, 0.4375, 0.5637, 0.375, 0.5637, 0.375, 0.625, 0.4375, 0.625, 0.5, 0.625, 0.4375, 0.625, 0.4375, 0.75, 0.5, 0.75, 0.5625, 0.875, 0.5625, 0.875, 0.625, 0.875, 0.625, 0.875, 0.4687, 0.0, 0.4375, 0.125, 0.5, 0.125, 0.5, 0.25, 0.4375, 0.25, 0.4375, 0.375, 0.5, 0.375, 0.4375, 0.125, 0.375, 0.125, 0.375, 0.25, 0.4375, 0.25, 0.375, 0.5637, 0.3125, 0.5637, 0.3125, 0.625, 0.375, 0.625, 0.4375, 0.625, 0.375, 0.625, 0.375, 0.75, 0.4375, 0.75, 0.125, 0.875, 0.125, 0.875, 0.1875, 0.875, 0.1875, 0.875, 0.4062, 0.0, 0.375, 0.125, 0.4375, 0.125, 0.4375, 0.25, 0.375, 0.25, 0.375, 0.375, 0.4375, 0.375, 0.4375, 0.375, 0.375, 0.375, 0.375, 0.4363, 0.4375, 0.4363, 0.4375, 0.75, 0.375, 0.75, 0.375, 0.875, 0.4375, 0.875, 0.375, 0.625, 0.3125, 0.625, 0.3125, 0.75, 0.375, 0.75, 0.0625, 0.875, 0.0625, 0.875, 0.125, 0.875, 0.125, 0.875, 0.3437, 0.0, 0.3125, 0.125, 0.375, 0.125, 0.375, 0.25, 0.3125, 0.25, 0.3125, 0.375, 0.375, 0.375, 0.375, 0.375, 0.3125, 0.375, 0.3125, 0.4363, 0.375, 0.4363, 0.375, 0.75, 0.3125, 0.75, 0.3125, 0.875, 0.375, 0.875, 0.375, 0.125, 0.3125, 0.125, 0.3125, 0.25, 0.375, 0.25, 0.3125, 0.5637, 0.25, 0.5637, 0.25, 0.625, 0.3125, 0.625, 0.2812, 0.0, 0.25, 0.125, 0.3125, 0.125, 0.3125, 0.25, 0.25, 0.25, 0.25, 0.375, 0.3125, 0.375, 0.3125, 0.375, 0.25, 0.375, 0.25, 0.4363, 0.3125, 0.4363, 0.3125, 0.75, 0.25, 0.75, 0.25, 0.875, 0.3125, 0.875, 0.3125, 0.125, 0.25, 0.125, 0.25, 0.25, 0.3125, 0.25, 0.25, 0.5637, 0.1875, 0.5637, 0.1875, 0.625, 0.25, 0.625, 0.3125, 0.625, 0.25, 0.625, 0.25, 0.75, 0.3125, 0.75, 0.3125, 0.875, 0.3125, 0.875, 0.375, 0.875, 0.375, 0.875, 0.25, 0.75, 0.1875, 0.75, 0.1875, 0.875, 0.25, 0.875, 0.25, 0.125, 0.1875, 0.125, 0.1875, 0.25, 0.25, 0.25, 0.1875, 0.5637, 0.125, 0.5637, 0.125, 0.625, 0.1875, 0.625, 0.25, 0.625, 0.1875, 0.625, 0.1875, 0.75, 0.25, 0.75, 0.8125, 0.875, 0.8125, 0.875, 0.875, 0.875, 0.875, 0.875, 0.2187, 0.0, 0.1875, 0.125, 0.25, 0.125, 0.25, 0.25, 0.1875, 0.25, 0.1875, 0.375, 0.25, 0.375, 0.25, 0.375, 0.1875, 0.375, 0.1875, 0.4363, 0.25, 0.4363, 0.1875, 0.125, 0.125, 0.125, 0.125, 0.25, 0.1875, 0.25, 0.125, 0.5637, 0.0625, 0.5637, 0.0625, 0.625, 0.125, 0.625, 0.1875, 0.625, 0.125, 0.625, 0.125, 0.75, 0.1875, 0.75, 0.875, 0.875, 0.875, 0.875, 0.9375, 0.875, 0.9375, 0.875, 0.1562, 0.0, 0.125, 0.125, 0.1875, 0.125, 0.1875, 0.25, 0.125, 0.25, 0.125, 0.375, 0.1875, 0.375, 0.1875, 0.375, 0.125, 0.375, 0.125, 0.4363, 0.1875, 0.4363, 0.1875, 0.75, 0.125, 0.75, 0.125, 0.875, 0.1875, 0.875, 0.375, 0.875, 0.375, 0.875, 0.4375, 0.875, 0.4375, 0.875, 0.09375, 0.0, 0.0625, 0.125, 0.125, 0.125, 0.125, 0.25, 0.0625, 0.25, 0.0625, 0.375, 0.125, 0.375, 0.125, 0.375, 0.0625, 0.375, 0.0625, 0.4363, 0.125, 0.4363, 0.125, 0.75, 0.0625, 0.75, 0.0625, 0.875, 0.125, 0.875, 0.125, 0.125, 0.0625, 0.125, 0.0625, 0.25, 0.125, 0.25, 0.0625, 0.5637, 0.0, 0.5637, 0.0, 0.625, 0.0625, 0.625, 0.125, 0.625, 0.0625, 0.625, 0.0625, 0.75, 0.125, 0.75, 0.0625, 0.25, 0.0, 0.25, 0.0, 0.375, 0.0625, 0.375, 0.0625, 0.375, 0.0, 0.375, 0.0, 0.4363, 0.0625, 0.4363, 0.0625, 0.75, 0.0, 0.75, 0.0, 0.875, 0.0625, 0.875, 0.0625, 0.125, 0.0, 0.125, 0.0, 0.25, 0.0625, 0.25, 1.0, 0.5637, 0.9375, 0.5637, 0.9375, 0.625, 1.0, 0.625, 0.0625, 0.625, 0.0, 0.625, 0.0, 0.75, 0.0625, 0.75, 0.625, 0.875, 0.625, 0.875, 0.6875, 0.875, 0.6875, 0.875, 0.03125, 0.0, 0.0, 0.125, 0.0625, 0.125, 1.0, 0.125, 0.9375, 0.125, 0.9375, 0.25, 1.0, 0.25, 0.9375, 0.5637, 0.875, 0.5637, 0.875, 0.625, 0.9375, 0.625, 1.0, 0.625, 0.9375, 0.625, 0.9375, 0.75, 1.0, 0.75, 0.6875, 0.875, 0.6875, 0.875, 0.75, 0.875, 0.75, 0.875, 0.9687, 0.0, 0.9375, 0.125, 1.0, 0.125, 1.0, 0.25, 0.9375, 0.25, 0.9375, 0.375, 1.0, 0.375, 1.0, 0.375, 0.9375, 0.375, 0.9375, 0.4363, 1.0, 0.4363, 1.0, 0.75, 0.9375, 0.75, 0.9375, 0.875, 1.0, 0.875, 0.875, 0.5637, 0.8125, 0.5637, 0.8125, 0.625, 0.875, 0.625, 0.9375, 0.625, 0.875, 0.625, 0.875, 0.75, 0.9375, 0.75, 0.1875, 0.875, 0.1875, 0.875, 0.25, 0.875, 0.25, 0.875, 0.9062, 0.0, 0.875, 0.125, 0.9375, 0.125, 0.9375, 0.25, 0.875, 0.25, 0.875, 0.375, 0.9375, 0.375, 0.9375, 0.375, 0.875, 0.375, 0.875, 0.4363, 0.9375, 0.4363, 0.9375, 0.75, 0.875, 0.75, 0.875, 0.875, 0.9375, 0.875, 0.9375, 0.125, 0.875, 0.125, 0.875, 0.25, 0.9375, 0.25, 0.8437, 0.0, 0.8125, 0.125, 0.875, 0.125, 0.875, 0.25, 0.8125, 0.25, 0.8125, 0.375, 0.875, 0.375, 0.875, 0.375, 0.8125, 0.375, 0.8125, 0.4363, 0.875, 0.4363, 0.875, 0.75, 0.8125, 0.75, 0.8125, 0.875, 0.875, 0.875, 0.875, 0.125, 0.8125, 0.125, 0.8125, 0.25, 0.875, 0.25, 0.875, 0.625, 0.8125, 0.625, 0.8125, 0.75, 0.875, 0.75, 0.4375, 0.875, 0.4375, 0.875, 0.5, 0.875, 0.5, 0.875, 0.75, 0.5637, 0.6875, 0.5637, 0.6875, 0.625, 0.75, 0.625, 0.8125, 0.75, 0.75, 0.75, 0.75, 0.875, 0.8125, 0.875, 0.8125, 0.125, 0.75, 0.125, 0.75, 0.25, 0.8125, 0.25, 0.75, 0.375, 0.6875, 0.375, 0.6875, 0.4363, 0.75, 0.4363, 0.8125, 0.625, 0.75, 0.625, 0.75, 0.75, 0.8125, 0.75, 0.0, 0.875, 0.0, 0.875, 0.0625, 0.875, 0.0625, 0.875, 0.7812, 0.0, 0.75, 0.125, 0.8125, 0.125, 0.8125, 0.25, 0.75, 0.25, 0.75, 0.375, 0.8125, 0.375, 0.25, 0.875, 0.25, 0.875, 0.3125, 0.875, 0.3125, 0.875, 0.75, 0.875, 0.75, 0.875, 0.8125, 0.875, 0.8125, 0.875, 0.6875, 0.875, 0.6875, 0.875, 0.75, 0.875, 0.75, 0.875, 0.5, 0.875, 0.5, 0.875, 0.5625, 0.875, 0.5625, 0.875, 0.0625, 0.875, 0.0625, 0.875, 0.125, 0.875, 0.125, 0.875, 0.3125, 0.875, 0.3125, 0.875, 0.375, 0.875, 0.375, 0.875, 0.5625, 0.875, 0.5625, 0.875, 0.625, 0.875, 0.625, 0.875, 0.875, 0.875, 0.875, 0.875, 0.9375, 0.875, 0.9375, 0.875, 0.125, 0.875, 0.125, 0.875, 0.1875, 0.875, 0.1875, 0.875, 0.375, 0.875, 0.375, 0.875, 0.4375, 0.875, 0.4375, 0.875, 0.625, 0.875, 0.625, 0.875, 0.6875, 0.875, 0.6875, 0.875, 0.9375, 0.875, 0.9375, 0.875, 1.0, 0.875, 1.0, 0.875, 0.8125, 0.875, 0.8125, 0.875, 0.875, 0.875, 0.875, 0.875, 0.1875, 0.875, 0.1875, 0.875, 0.25, 0.875, 0.25, 0.875, 0.4375, 0.875, 0.4375, 0.875, 0.5, 0.875, 0.5, 0.875, 0.0, 0.875, 0.0, 0.875, 0.0625, 0.875, 0.0625, 0.875, 0.5625, 0.875, 0.5625, 0.875, 0.625, 0.875, 0.625, 0.875, 0.9375, 0.875, 0.9375, 0.875, 1.0, 0.875, 1.0, 0.875, 0.6875, 0.875, 0.6875, 0.875, 0.75, 0.875, 0.75, 0.875, 0.8125, 0.875, 0.8125, 0.875, 0.75, 0.875, 0.75, 0.875, 0.0, 0.875, 0.0, 0.875, 0.0625, 0.875, 0.0625, 0.875, 0.8125, 0.875, 0.8125, 0.875, 0.875, 0.875, 0.875, 0.875, 0.625, 0.875, 0.625, 0.875, 0.5625, 0.875, 0.5625, 0.875, 0.4375, 0.875, 0.4375, 0.875, 0.5, 0.875, 0.5, 0.875, 0.875, 0.875, 0.875, 0.875, 0.9375, 0.875, 0.9375, 0.875, 0.1875, 0.875, 0.1875, 0.875, 0.125, 0.875, 0.125, 0.875, 0.1875, 0.875, 0.1875, 0.875, 0.25, 0.875, 0.25, 0.875, 0.125, 0.875, 0.125, 0.875, 0.0625, 0.875, 0.0625, 0.875, 0.3125, 0.875, 0.3125, 0.875, 0.375, 0.875, 0.375, 0.875, 0.375, 0.875, 0.375, 0.875, 0.3125, 0.875, 0.3125, 0.875, 0.0625, 0.875, 0.0625, 0.875, 0.125, 0.875, 0.125, 0.875, 0.875, 0.875, 0.875, 0.875, 0.8125, 0.875, 0.8125, 0.875, 0.0, 0.875, 0.0, 0.875, 0.0625, 0.875, 0.0625, 0.875, 0.4375, 0.875, 0.4375, 0.875, 0.5, 0.875, 0.5, 0.875, 0.1875, 0.875, 0.1875, 0.875, 0.25, 0.875, 0.25, 0.875, 0.6875, 0.875, 0.6875, 0.875, 0.75, 0.875, 0.75, 0.875, 0.625, 0.875, 0.625, 0.875, 0.6875, 0.875, 0.6875, 0.875, 0.375, 0.875, 0.375, 0.875, 0.4375, 0.875, 0.4375, 0.875, 0.875, 0.875, 0.875, 0.875, 0.9375, 0.875, 0.9375, 0.875, 0.8125, 0.875, 0.8125, 0.875, 0.875, 0.875, 0.875, 0.875, 0.3125, 0.875, 0.3125, 0.875, 0.375, 0.875, 0.375, 0.875, 0.0625, 0.875, 0.0625, 0.875, 0.125, 0.875, 0.125, 0.875, 0.125, 0.875, 0.125, 0.875, 0.1875, 0.875, 0.1875, 0.875, 0.5625, 0.875, 0.5625, 0.875, 0.625, 0.875, 0.625, 0.875, 0.75, 0.875, 0.75, 0.875, 0.8125, 0.875, 0.8125, 0.875, 0.5, 0.875, 0.5, 0.875, 0.5625, 0.875, 0.5625, 0.875, 0.9375, 0.875, 0.9375, 0.875, 1.0, 0.875, 1.0, 0.875, 0.25, 0.875, 0.25, 0.875, 0.3125, 0.875, 0.3125, 0.875, 0.5625, 0.875, 0.5625, 0.875, 0.5, 0.875, 0.5, 0.875, 0.375, 0.875, 0.375, 0.875, 0.4375, 0.875, 0.4375, 0.875, 0.25, 0.875, 0.25, 0.875, 0.3125, 0.875, 0.3125, 0.875, 0.0625, 0.875, 0.0625, 0.875, 0.0, 0.875, 0.0, 0.875, 0.125, 0.875, 0.125, 0.875, 0.1875, 0.875, 0.1875, 0.875, 1.0, 0.875, 1.0, 0.875, 0.9375, 0.875, 0.9375, 0.875, 0.5, 0.875, 0.5, 0.875, 0.5625, 0.875, 0.5625, 0.875, 0.5, 0.875, 0.5, 0.875, 0.4375, 0.875, 0.4375, 0.875, 0.75, 0.875, 0.75, 0.875, 0.8125, 0.875, 0.8125, 0.875, 0.625, 0.875, 0.625, 0.875, 0.6875, 0.875, 0.6875, 0.875, 0.3125, 0.875, 0.3125, 0.875, 0.25, 0.875, 0.25, 0.875, 0.25, 0.875, 0.25, 0.875, 0.1875, 0.875, 0.1875, 0.875, 0.75, 0.875, 0.75, 0.875, 0.6875, 0.875, 0.6875, 0.875, 0.6875, 0.875, 0.6875, 0.875, 0.625, 0.875, 0.625, 0.875, 0.4375, 0.875, 0.4375, 0.875, 0.375, 0.875, 0.375, 0.875, 0.9375, 0.875, 0.9375, 0.875, 0.875, 0.875, 0.875, 0.875, 0.5625, 0.875, 0.5625, 0.875, 0.625, 0.875, 0.625, 0.875, 0.125, 0.875, 0.125, 0.875, 0.1875, 0.875, 0.1875, 0.875, 0.6875, 0.875, 0.6875, 0.875, 0.75, 0.875, 0.75, 0.875, 0.625, 0.875, 0.625, 0.875, 0.6875, 0.875, 0.6875, 0.875, 0.1875, 0.875, 0.1875, 0.875, 0.25, 0.875, 0.25, 0.875, 0.75, 0.875, 0.75, 0.875, 0.8125, 0.875, 0.8125, 0.875, 0.25, 0.875, 0.25, 0.875, 0.3125, 0.875, 0.3125, 0.875, 0.8125, 0.875, 0.8125, 0.875, 0.875, 0.875, 0.875, 0.875, 0.3125, 0.875, 0.3125, 0.875, 0.375, 0.875, 0.375, 0.875, 0.875, 0.875, 0.875, 0.875, 0.9375, 0.875, 0.9375, 0.875, 0.375, 0.875, 0.375, 0.875, 0.4375, 0.875, 0.4375, 0.875, 0.9375, 0.875, 0.9375, 0.875, 1.0, 0.875, 1.0, 0.875, 0.4375, 0.875, 0.4375, 0.875, 0.5, 0.875, 0.5, 0.875, 0.0, 0.875, 0.0, 0.875, 0.0625, 0.875, 0.0625, 0.875, 0.5, 0.875, 0.5, 0.875, 0.5625, 0.875, 0.5625, 0.875, 0.0625, 0.875, 0.0625, 0.875, 0.125, 0.875, 0.125, 0.875, 0.4375, 0.875, 0.4375, 0.875, 0.5, 0.875, 0.5, 0.875, 0.0, 0.875, 0.0, 0.875, 0.0625, 0.875, 0.0625, 0.875, 0.5, 0.875, 0.5, 0.875, 0.5625, 0.875, 0.5625, 0.875, 0.0625, 0.875, 0.0625, 0.875, 0.125, 0.875, 0.125, 0.875, 0.5625, 0.875, 0.5625, 0.875, 0.625, 0.875, 0.625, 0.875, 0.125, 0.875, 0.125, 0.875, 0.1875, 0.875, 0.1875, 0.875, 0.6875, 0.875, 0.6875, 0.875, 0.75, 0.875, 0.75, 0.875, 0.625, 0.875, 0.625, 0.875, 0.6875, 0.875, 0.6875, 0.875, 0.1875, 0.875, 0.1875, 0.875, 0.25, 0.875, 0.25, 0.875, 0.75, 0.875, 0.75, 0.875, 0.8125, 0.875, 0.8125, 0.875, 0.25, 0.875, 0.25, 0.875, 0.3125, 0.875, 0.3125, 0.875, 0.8125, 0.875, 0.8125, 0.875, 0.875, 0.875, 0.875, 0.875, 0.3125, 0.875, 0.3125, 0.875, 0.375, 0.875, 0.375, 0.875, 0.875, 0.875, 0.875, 0.875, 0.9375, 0.875, 0.9375, 0.875, 0.375, 0.875, 0.375, 0.875, 0.4375, 0.875, 0.4375, 0.875, 0.9375, 0.875, 0.9375, 0.875, 1.0, 0.875, 1.0, 0.875, 0.75, 0.875, 0.6875, 0.875, 0.625, 0.875, 0.5625, 0.875, 0.5, 0.875, 0.4375, 0.875, 0.375, 0.875, 0.3125, 0.875, 0.25, 0.875, 0.1875, 0.875, 0.125, 0.875, 0.0625, 0.875, 1.0, 0.875, 0.9375, 0.875, 0.875, 0.875, 0.8125, 0.875, 0.6875, 0.4363, 0.6875, 0.5637, 0.75, 0.5637, 0.75, 0.4363, 0.6875, 0.5637, 0.6875, 0.4363, 0.625, 0.4363, 0.625, 0.5637, 0.625, 0.5637, 0.625, 0.4363, 0.5625, 0.4363, 0.5625, 0.5637, 0.5, 0.4363, 0.5, 0.5637, 0.5625, 0.5637, 0.5625, 0.4363, 0.4375, 0.4363, 0.4375, 0.5637, 0.5, 0.5637, 0.5, 0.4363, 0.4375, 0.5637, 0.4375, 0.4363, 0.375, 0.4363, 0.375, 0.5637, 0.3125, 0.4363, 0.3125, 0.5637, 0.375, 0.5637, 0.375, 0.4363, 0.25, 0.4363, 0.25, 0.5637, 0.3125, 0.5637, 0.3125, 0.4363, 0.25, 0.5637, 0.25, 0.4363, 0.1875, 0.4363, 0.1875, 0.5637, 0.1875, 0.5637, 0.1875, 0.4363, 0.125, 0.4363, 0.125, 0.5637, 0.0625, 0.4363, 0.0625, 0.5637, 0.125, 0.5637, 0.125, 0.4363, 0.0, 0.4363, 0.0, 0.5637, 0.0625, 0.5637, 0.0625, 0.4363, 1.0, 0.5637, 1.0, 0.4363, 0.9375, 0.4363, 0.9375, 0.5637, 0.9375, 0.5637, 0.9375, 0.4363, 0.875, 0.4363, 0.875, 0.5637, 0.8125, 0.4363, 0.8125, 0.5637, 0.875, 0.5637, 0.875, 0.4363, 0.75, 0.4363, 0.75, 0.5637, 0.8125, 0.5637, 0.8125, 0.4363, 0.8125, 0.5637, 0.75, 0.5637, 0.75, 0.625, 0.8125, 0.625])
me_sphere.update()
me_sphere_001 = bpy.data.meshes.new('Sphere.001')
me_sphere_001.from_pydata([(9.574e-10, 0.9285, 0.3964), (9.251e-10, 0.9367, -0.3964), (0.3553, 0.8579, 0.3964), (0.3584, 0.8654, -0.3964), (0.6566, 0.6566, 0.3964), (0.6623, 0.6623, -0.3964), (0.8579, 0.3553, 0.3964), (0.8654, 0.3584, -0.3964), (0.9285, -1.199e-07, 0.3964), (0.9367, -1.217e-07, -0.3964), (0.8579, -0.3553, 0.3964), (0.8654, -0.3584, -0.3964), (0.6566, -0.6566, 0.3964), (0.6623, -0.6623, -0.3964), (0.3553, -0.8579, 0.3964), (0.3584, -0.8654, -0.3964), (-2.387e-07, -0.9285, 0.3964), (-2.408e-07, -0.9367, -0.3964), (-0.3553, -0.8579, 0.3964), (-0.3584, -0.8654, -0.3964), (-0.6566, -0.6566, 0.3964), (-0.6623, -0.6623, -0.3964), (-0.8579, -0.3553, 0.3964), (-0.8654, -0.3584, -0.3964), (-0.9285, 3.593e-07, 0.3964), (-0.9367, 3.617e-07, -0.3964), (-0.8579, 0.3553, 0.3964), (-0.8654, 0.3584, -0.3964), (-0.6566, 0.6566, 0.3964), (-0.6623, 0.6623, -0.3964), (-0.3553, 0.8579, 0.3964), (-0.3584, 0.8654, -0.3964), (8.427e-10, 0.996, -0.1711), (8.427e-10, 0.996, 0.1711), (0.3812, 0.9202, 0.1711), (0.3812, 0.9202, -0.1711), (0.7043, 0.7043, 0.1711), (0.7043, 0.7043, -0.1711), (0.9202, 0.3812, 0.1711), (0.9202, 0.3812, -0.1711), (0.996, -1.414e-07, 0.1711), (0.996, -1.414e-07, -0.1711), (0.9202, -0.3812, 0.1711), (0.9202, -0.3812, -0.1711), (0.7043, -0.7043, 0.1711), (0.7043, -0.7043, -0.1711), (0.3812, -0.9202, 0.1711), (0.3812, -0.9202, -0.1711), (-3.068e-07, -0.996, 0.1711), (-3.068e-07, -0.996, -0.1711), (-0.3812, -0.9202, 0.1711), (-0.3812, -0.9202, -0.1711), (-0.7043, -0.7043, 0.1711), (-0.7043, -0.7043, -0.1711), (-0.9202, -0.3812, 0.1711), (-0.9202, -0.3812, -0.1711), (-0.996, 4.436e-07, 0.1711), (-0.996, 4.436e-07, -0.1711), (-0.9202, 0.3812, 0.1711), (-0.9202, 0.3812, -0.1711), (-0.7043, 0.7043, 0.1711), (-0.7043, 0.7043, -0.1711), (-0.3812, 0.9202, 0.1711), (-0.3812, 0.9202, -0.1711), (-4.201e-10, 0.8807, 0.3882), (4.619e-10, 0.8884, -0.3882), (0.337, 0.8137, 0.3882), (0.34, 0.8208, -0.3882), (0.6228, 0.6228, 0.3882), (0.6282, 0.6282, -0.3882), (0.8137, 0.337, 0.3882), (0.8208, 0.34, -0.3882), (0.8807, -1.117e-07, 0.3882), (0.8884, -1.143e-07, -0.3882), (0.8137, -0.337, 0.3882), (0.8208, -0.34, -0.3882), (0.6228, -0.6228, 0.3882), (0.6282, -0.6282, -0.3882), (0.337, -0.8137, 0.3882), (0.34, -0.8208, -0.3882), (-2.231e-07, -0.8807, 0.3882), (-2.241e-07, -0.8884, -0.3882), (-0.337, -0.8137, 0.3882), (-0.34, -0.8208, -0.3882), (-0.6228, -0.6228, 0.3882), (-0.6282, -0.6282, -0.3882), (-0.8137, -0.337, 0.3882), (-0.8208, -0.34, -0.3882), (-0.8807, 3.359e-07, 0.3882), (-0.8884, 3.386e-07, -0.3882), (-0.8137, 0.337, 0.3882), (-0.8208, 0.34, -0.3882), (-0.6228, 0.6228, 0.3882), (-0.6282, 0.6282, -0.3882), (-0.337, 0.8137, 0.3882), (-0.34, 0.8208, -0.3882), (3.49e-10, 0.9468, -0.1626), (3.49e-10, 0.9468, 0.1626), (0.3623, 0.8747, 0.1626), (0.3623, 0.8747, -0.1626), (0.6695, 0.6695, 0.1626), (0.6695, 0.6695, -0.1626), (0.8747, 0.3623, 0.1626), (0.8747, 0.3623, -0.1626), (0.9468, -1.326e-07, 0.1626), (0.9468, -1.331e-07, -0.1626), (0.8747, -0.3623, 0.1626), (0.8747, -0.3623, -0.1626), (0.6695, -0.6695, 0.1626), (0.6695, -0.6695, -0.1626), (0.3623, -0.8747, 0.1626), (0.3623, -0.8747, -0.1626), (-2.881e-07, -0.9468, 0.1626), (-2.871e-07, -0.9468, -0.1626), (-0.3623, -0.8747, 0.1626), (-0.3623, -0.8747, -0.1626), (-0.6695, -0.6695, 0.1626), (-0.6695, -0.6695, -0.1626), (-0.8747, -0.3623, 0.1626), (-0.8747, -0.3623, -0.1626), (-0.9468, 4.164e-07, 0.1626), (-0.9468, 4.169e-07, -0.1626), (-0.8747, 0.3623, 0.1626), (-0.8747, 0.3623, -0.1626), (-0.6695, 0.6695, 0.1626), (-0.6695, 0.6695, -0.1626), (-0.3623, 0.8747, 0.1626), (-0.3623, 0.8747, -0.1626)], [], [(31, 63, 32, 1), (34, 2, 4, 36), (36, 4, 6, 38), (3, 35, 37, 5), (38, 6, 8, 40), (5, 37, 39, 7), (7, 39, 41, 9), (40, 8, 10, 42), (9, 41, 43, 11), (42, 10, 12, 44), (44, 12, 14, 46), (11, 43, 45, 13), (13, 45, 47, 15), (46, 14, 16, 48), (15, 47, 49, 17), (48, 16, 18, 50), (50, 18, 20, 52), (17, 49, 51, 19), (52, 20, 22, 54), (19, 51, 53, 21), (21, 53, 55, 23), (54, 22, 24, 56), (23, 55, 57, 25), (56, 24, 26, 58), (58, 26, 28, 60), (25, 57, 59, 27), (60, 28, 30, 62), (27, 59, 61, 29), (29, 61, 63, 31), (33, 0, 2, 34), (1, 32, 35, 3), (62, 30, 0, 33), (95, 65, 96, 127), (98, 100, 68, 66), (100, 102, 70, 68), (67, 69, 101, 99), (102, 104, 72, 70), (69, 71, 103, 101), (71, 73, 105, 103), (104, 106, 74, 72), (73, 75, 107, 105), (106, 108, 76, 74), (108, 110, 78, 76), (75, 77, 109, 107), (77, 79, 111, 109), (110, 112, 80, 78), (79, 81, 113, 111), (112, 114, 82, 80), (114, 116, 84, 82), (81, 83, 115, 113), (116, 118, 86, 84), (83, 85, 117, 115), (85, 87, 119, 117), (118, 120, 88, 86), (87, 89, 121, 119), (120, 122, 90, 88), (122, 124, 92, 90), (89, 91, 123, 121), (124, 126, 94, 92), (91, 93, 125, 123), (93, 95, 127, 125), (97, 98, 66, 64), (65, 67, 99, 96), (126, 97, 64, 94), (1, 3, 67, 65), (2, 0, 64, 66), (3, 5, 69, 67), (4, 2, 66, 68), (5, 7, 71, 69), (6, 4, 68, 70), (7, 9, 73, 71), (8, 6, 70, 72), (10, 8, 72, 74), (9, 11, 75, 73), (11, 13, 77, 75), (12, 10, 74, 76), (14, 12, 76, 78), (13, 15, 79, 77), (15, 17, 81, 79), (16, 14, 78, 80), (17, 19, 83, 81), (18, 16, 80, 82), (19, 21, 85, 83), (20, 18, 82, 84), (21, 23, 87, 85), (22, 20, 84, 86), (23, 25, 89, 87), (24, 22, 86, 88), (25, 27, 91, 89), (26, 24, 88, 90), (27, 29, 93, 91), (28, 26, 90, 92), (29, 31, 95, 93), (30, 28, 92, 94), (0, 30, 94, 64), (31, 1, 65, 95), (35, 32, 96, 99), (33, 34, 98, 97), (34, 36, 100, 98), (37, 35, 99, 101), (36, 38, 102, 100), (39, 37, 101, 103), (41, 39, 103, 105), (38, 40, 104, 102), (43, 41, 105, 107), (40, 42, 106, 104), (42, 44, 108, 106), (45, 43, 107, 109), (47, 45, 109, 111), (44, 46, 110, 108), (49, 47, 111, 113), (46, 48, 112, 110), (48, 50, 114, 112), (51, 49, 113, 115), (50, 52, 116, 114), (53, 51, 115, 117), (55, 53, 117, 119), (52, 54, 118, 116), (57, 55, 119, 121), (54, 56, 120, 118), (56, 58, 122, 120), (59, 57, 121, 123), (58, 60, 124, 122), (61, 59, 123, 125), (63, 61, 125, 127), (60, 62, 126, 124), (32, 63, 127, 96), (62, 33, 97, 126)])
me_sphere_001.polygons.foreach_set('use_smooth', [True] * 128)
_uv = me_sphere_001.uv_layers.new(name='UVMap')
_uv.uv.foreach_set('vector', [0.8125, 0.375, 0.8125, 0.4363, 0.75, 0.4363, 0.75, 0.375, 0.6875, 0.5637, 0.6875, 0.625, 0.625, 0.625, 0.625, 0.5637, 0.625, 0.5637, 0.625, 0.625, 0.5625, 0.625, 0.5625, 0.5637, 0.6875, 0.375, 0.6875, 0.4363, 0.625, 0.4363, 0.625, 0.375, 0.5625, 0.5637, 0.5625, 0.625, 0.5, 0.625, 0.5, 0.5637, 0.625, 0.375, 0.625, 0.4363, 0.5625, 0.4363, 0.5625, 0.375, 0.5625, 0.375, 0.5625, 0.4363, 0.5, 0.4363, 0.5, 0.375, 0.5, 0.5637, 0.5, 0.625, 0.4375, 0.625, 0.4375, 0.5637, 0.5, 0.375, 0.5, 0.4363, 0.4375, 0.4363, 0.4375, 0.375, 0.4375, 0.5637, 0.4375, 0.625, 0.375, 0.625, 0.375, 0.5637, 0.375, 0.5637, 0.375, 0.625, 0.3125, 0.625, 0.3125, 0.5637, 0.4375, 0.375, 0.4375, 0.4363, 0.375, 0.4363, 0.375, 0.375, 0.375, 0.375, 0.375, 0.4363, 0.3125, 0.4363, 0.3125, 0.375, 0.3125, 0.5637, 0.3125, 0.625, 0.25, 0.625, 0.25, 0.5637, 0.3125, 0.375, 0.3125, 0.4363, 0.25, 0.4363, 0.25, 0.375, 0.25, 0.5637, 0.25, 0.625, 0.1875, 0.625, 0.1875, 0.5637, 0.1875, 0.5637, 0.1875, 0.625, 0.125, 0.625, 0.125, 0.5637, 0.25, 0.375, 0.25, 0.4363, 0.1875, 0.4363, 0.1875, 0.375, 0.125, 0.5637, 0.125, 0.625, 0.0625, 0.625, 0.0625, 0.5637, 0.1875, 0.375, 0.1875, 0.4363, 0.125, 0.4363, 0.125, 0.375, 0.125, 0.375, 0.125, 0.4363, 0.0625, 0.4363, 0.0625, 0.375, 0.0625, 0.5637, 0.0625, 0.625, 0.0, 0.625, 0.0, 0.5637, 0.0625, 0.375, 0.0625, 0.4363, 0.0, 0.4363, 0.0, 0.375, 1.0, 0.5637, 1.0, 0.625, 0.9375, 0.625, 0.9375, 0.5637, 0.9375, 0.5637, 0.9375, 0.625, 0.875, 0.625, 0.875, 0.5637, 1.0, 0.375, 1.0, 0.4363, 0.9375, 0.4363, 0.9375, 0.375, 0.875, 0.5637, 0.875, 0.625, 0.8125, 0.625, 0.8125, 0.5637, 0.9375, 0.375, 0.9375, 0.4363, 0.875, 0.4363, 0.875, 0.375, 0.875, 0.375, 0.875, 0.4363, 0.8125, 0.4363, 0.8125, 0.375, 0.75, 0.5637, 0.75, 0.625, 0.6875, 0.625, 0.6875, 0.5637, 0.75, 0.375, 0.75, 0.4363, 0.6875, 0.4363, 0.6875, 0.375, 0.8125, 0.5637, 0.8125, 0.625, 0.75, 0.625, 0.75, 0.5637, 0.8125, 0.375, 0.75, 0.375, 0.75, 0.4363, 0.8125, 0.4363, 0.6875, 0.5637, 0.625, 0.5637, 0.625, 0.625, 0.6875, 0.625, 0.625, 0.5637, 0.5625, 0.5637, 0.5625, 0.625, 0.625, 0.625, 0.6875, 0.375, 0.625, 0.375, 0.625, 0.4363, 0.6875, 0.4363, 0.5625, 0.5637, 0.5, 0.5637, 0.5, 0.625, 0.5625, 0.625, 0.625, 0.375, 0.5625, 0.375, 0.5625, 0.4363, 0.625, 0.4363, 0.5625, 0.375, 0.5, 0.375, 0.5, 0.4363, 0.5625, 0.4363, 0.5, 0.5637, 0.4375, 0.5637, 0.4375, 0.625, 0.5, 0.625, 0.5, 0.375, 0.4375, 0.375, 0.4375, 0.4363, 0.5, 0.4363, 0.4375, 0.5637, 0.375, 0.5637, 0.375, 0.625, 0.4375, 0.625, 0.375, 0.5637, 0.3125, 0.5637, 0.3125, 0.625, 0.375, 0.625, 0.4375, 0.375, 0.375, 0.375, 0.375, 0.4363, 0.4375, 0.4363, 0.375, 0.375, 0.3125, 0.375, 0.3125, 0.4363, 0.375, 0.4363, 0.3125, 0.5637, 0.25, 0.5637, 0.25, 0.625, 0.3125, 0.625, 0.3125, 0.375, 0.25, 0.375, 0.25, 0.4363, 0.3125, 0.4363, 0.25, 0.5637, 0.1875, 0.5637, 0.1875, 0.625, 0.25, 0.625, 0.1875, 0.5637, 0.125, 0.5637, 0.125, 0.625, 0.1875, 0.625, 0.25, 0.375, 0.1875, 0.375, 0.1875, 0.4363, 0.25, 0.4363, 0.125, 0.5637, 0.0625, 0.5637, 0.0625, 0.625, 0.125, 0.625, 0.1875, 0.375, 0.125, 0.375, 0.125, 0.4363, 0.1875, 0.4363, 0.125, 0.375, 0.0625, 0.375, 0.0625, 0.4363, 0.125, 0.4363, 0.0625, 0.5637, 0.0, 0.5637, 0.0, 0.625, 0.0625, 0.625, 0.0625, 0.375, 0.0, 0.375, 0.0, 0.4363, 0.0625, 0.4363, 1.0, 0.5637, 0.9375, 0.5637, 0.9375, 0.625, 1.0, 0.625, 0.9375, 0.5637, 0.875, 0.5637, 0.875, 0.625, 0.9375, 0.625, 1.0, 0.375, 0.9375, 0.375, 0.9375, 0.4363, 1.0, 0.4363, 0.875, 0.5637, 0.8125, 0.5637, 0.8125, 0.625, 0.875, 0.625, 0.9375, 0.375, 0.875, 0.375, 0.875, 0.4363, 0.9375, 0.4363, 0.875, 0.375, 0.8125, 0.375, 0.8125, 0.4363, 0.875, 0.4363, 0.75, 0.5637, 0.6875, 0.5637, 0.6875, 0.625, 0.75, 0.625, 0.75, 0.375, 0.6875, 0.375, 0.6875, 0.4363, 0.75, 0.4363, 0.8125, 0.5637, 0.75, 0.5637, 0.75, 0.625, 0.8125, 0.625, 0.75, 0.375, 0.6875, 0.375, 0.6875, 0.375, 0.75, 0.375, 0.6875, 0.625, 0.75, 0.625, 0.75, 0.625, 0.6875, 0.625, 0.6875, 0.375, 0.625, 0.375, 0.625, 0.375, 0.6875, 0.375, 0.625, 0.625, 0.6875, 0.625, 0.6875, 0.625, 0.625, 0.625, 0.625, 0.375, 0.5625, 0.375, 0.5625, 0.375, 0.625, 0.375, 0.5625, 0.625, 0.625, 0.625, 0.625, 0.625, 0.5625, 0.625, 0.5625, 0.375, 0.5, 0.375, 0.5, 0.375, 0.5625, 0.375, 0.5, 0.625, 0.5625, 0.625, 0.5625, 0.625, 0.5, 0.625, 0.4375, 0.625, 0.5, 0.625, 0.5, 0.625, 0.4375, 0.625, 0.5, 0.375, 0.4375, 0.375, 0.4375, 0.375, 0.5, 0.375, 0.4375, 0.375, 0.375, 0.375, 0.375, 0.375, 0.4375, 0.375, 0.375, 0.625, 0.4375, 0.625, 0.4375, 0.625, 0.375, 0.625, 0.3125, 0.625, 0.375, 0.625, 0.375, 0.625, 0.3125, 0.625, 0.375, 0.375, 0.3125, 0.375, 0.3125, 0.375, 0.375, 0.375, 0.3125, 0.375, 0.25, 0.375, 0.25, 0.375, 0.3125, 0.375, 0.25, 0.625, 0.3125, 0.625, 0.3125, 0.625, 0.25, 0.625, 0.25, 0.375, 0.1875, 0.375, 0.1875, 0.375, 0.25, 0.375, 0.1875, 0.625, 0.25, 0.625, 0.25, 0.625, 0.1875, 0.625, 0.1875, 0.375, 0.125, 0.375, 0.125, 0.375, 0.1875, 0.375, 0.125, 0.625, 0.1875, 0.625, 0.1875, 0.625, 0.125, 0.625, 0.125, 0.375, 0.0625, 0.375, 0.0625, 0.375, 0.125, 0.375, 0.0625, 0.625, 0.125, 0.625, 0.125, 0.625, 0.0625, 0.625, 0.0625, 0.375, 0.0, 0.375, 0.0, 0.375, 0.0625, 0.375, 0.0, 0.625, 0.0625, 0.625, 0.0625, 0.625, 0.0, 0.625, 1.0, 0.375, 0.9375, 0.375, 0.9375, 0.375, 1.0, 0.375, 0.9375, 0.625, 1.0, 0.625, 1.0, 0.625, 0.9375, 0.625, 0.9375, 0.375, 0.875, 0.375, 0.875, 0.375, 0.9375, 0.375, 0.875, 0.625, 0.9375, 0.625, 0.9375, 0.625, 0.875, 0.625, 0.875, 0.375, 0.8125, 0.375, 0.8125, 0.375, 0.875, 0.375, 0.8125, 0.625, 0.875, 0.625, 0.875, 0.625, 0.8125, 0.625, 0.75, 0.625, 0.8125, 0.625, 0.8125, 0.625, 0.75, 0.625, 0.8125, 0.375, 0.75, 0.375, 0.75, 0.375, 0.8125, 0.375, 0.6875, 0.4363, 0.75, 0.4363, 0.75, 0.4363, 0.6875, 0.4363, 0.75, 0.5637, 0.6875, 0.5637, 0.6875, 0.5637, 0.75, 0.5637, 0.6875, 0.5637, 0.625, 0.5637, 0.625, 0.5637, 0.6875, 0.5637, 0.625, 0.4363, 0.6875, 0.4363, 0.6875, 0.4363, 0.625, 0.4363, 0.625, 0.5637, 0.5625, 0.5637, 0.5625, 0.5637, 0.625, 0.5637, 0.5625, 0.4363, 0.625, 0.4363, 0.625, 0.4363, 0.5625, 0.4363, 0.5, 0.4363, 0.5625, 0.4363, 0.5625, 0.4363, 0.5, 0.4363, 0.5625, 0.5637, 0.5, 0.5637, 0.5, 0.5637, 0.5625, 0.5637, 0.4375, 0.4363, 0.5, 0.4363, 0.5, 0.4363, 0.4375, 0.4363, 0.5, 0.5637, 0.4375, 0.5637, 0.4375, 0.5637, 0.5, 0.5637, 0.4375, 0.5637, 0.375, 0.5637, 0.375, 0.5637, 0.4375, 0.5637, 0.375, 0.4363, 0.4375, 0.4363, 0.4375, 0.4363, 0.375, 0.4363, 0.3125, 0.4363, 0.375, 0.4363, 0.375, 0.4363, 0.3125, 0.4363, 0.375, 0.5637, 0.3125, 0.5637, 0.3125, 0.5637, 0.375, 0.5637, 0.25, 0.4363, 0.3125, 0.4363, 0.3125, 0.4363, 0.25, 0.4363, 0.3125, 0.5637, 0.25, 0.5637, 0.25, 0.5637, 0.3125, 0.5637, 0.25, 0.5637, 0.1875, 0.5637, 0.1875, 0.5637, 0.25, 0.5637, 0.1875, 0.4363, 0.25, 0.4363, 0.25, 0.4363, 0.1875, 0.4363, 0.1875, 0.5637, 0.125, 0.5637, 0.125, 0.5637, 0.1875, 0.5637, 0.125, 0.4363, 0.1875, 0.4363, 0.1875, 0.4363, 0.125, 0.4363, 0.0625, 0.4363, 0.125, 0.4363, 0.125, 0.4363, 0.0625, 0.4363, 0.125, 0.5637, 0.0625, 0.5637, 0.0625, 0.5637, 0.125, 0.5637, 0.0, 0.4363, 0.0625, 0.4363, 0.0625, 0.4363, 0.0, 0.4363, 0.0625, 0.5637, 0.0, 0.5637, 0.0, 0.5637, 0.0625, 0.5637, 1.0, 0.5637, 0.9375, 0.5637, 0.9375, 0.5637, 1.0, 0.5637, 0.9375, 0.4363, 1.0, 0.4363, 1.0, 0.4363, 0.9375, 0.4363, 0.9375, 0.5637, 0.875, 0.5637, 0.875, 0.5637, 0.9375, 0.5637, 0.875, 0.4363, 0.9375, 0.4363, 0.9375, 0.4363, 0.875, 0.4363, 0.8125, 0.4363, 0.875, 0.4363, 0.875, 0.4363, 0.8125, 0.4363, 0.875, 0.5637, 0.8125, 0.5637, 0.8125, 0.5637, 0.875, 0.5637, 0.75, 0.4363, 0.8125, 0.4363, 0.8125, 0.4363, 0.75, 0.4363, 0.8125, 0.5637, 0.75, 0.5637, 0.75, 0.5637, 0.8125, 0.5637])
me_sphere_001.update()

# ---- objects
ob_sphere = bpy.data.objects.new('Sphere', me_sphere)
ob_sphere_001 = bpy.data.objects.new('Sphere.001', me_sphere_001)

# ---- transforms, parenting, visibility, modifiers, constraints
ob_sphere.location = (0.0, 0.0, 0.0)
_m = ob_sphere.modifiers.new('Bevel', 'BEVEL')
_m.width = 0.009
_m.width_pct = 0.009
_m = ob_sphere.modifiers.new('Subdivision', 'SUBSURF')
_m.levels = 2
ob_sphere_001.location = (0.0, 0.0, 0.0)
_m = ob_sphere_001.modifiers.new('Bevel', 'BEVEL')
_m.width = 0.009
_m.width_pct = 0.009
_m = ob_sphere_001.modifiers.new('Subdivision', 'SUBSURF')
_m.levels = 2

# ---- collection membership
col_collection.objects.link(ob_sphere)
col_collection.objects.link(ob_sphere_001)

# ---- scene / render settings (as saved in the file)
scene.frame_start = 1; scene.frame_end = 250; scene.frame_set(1)
scene.render.engine = 'BLENDER_EEVEE_NEXT'
scene.cycles.sampling_pattern = 'TABULATED_SOBOL'
scene.cycles.use_light_tree = False
scene.view_settings.view_transform = 'Filmic'
bpy.context.view_layer.update()

# ---- added for rendering (the .blend has no active camera and no usable light): camera, sun
cam_auto = bpy.data.cameras.new('AutoCamera')
cam_auto.lens = 50.0
cam_auto.sensor_width = 36.0
cam_auto.clip_end = 1000.0
ob_auto_camera = bpy.data.objects.new('AutoCamera', cam_auto)
scene.collection.objects.link(ob_auto_camera)
ob_auto_camera.location = (3.29818, -3.95782, 2.73482)
ob_auto_camera.rotation_euler = (1.09748, -7.21219e-08, 0.694738)
scene.camera = ob_auto_camera
light_auto_sun = bpy.data.lights.new('AutoSun', 'SUN')
light_auto_sun.energy = 3.0
light_auto_sun.angle = 0.0523599
ob_auto_sun = bpy.data.objects.new('AutoSun', light_auto_sun)
scene.collection.objects.link(ob_auto_sun)
ob_auto_sun.rotation_euler = (0.872665, 0.174533, 0.523599)
bpy.context.view_layer.update()
